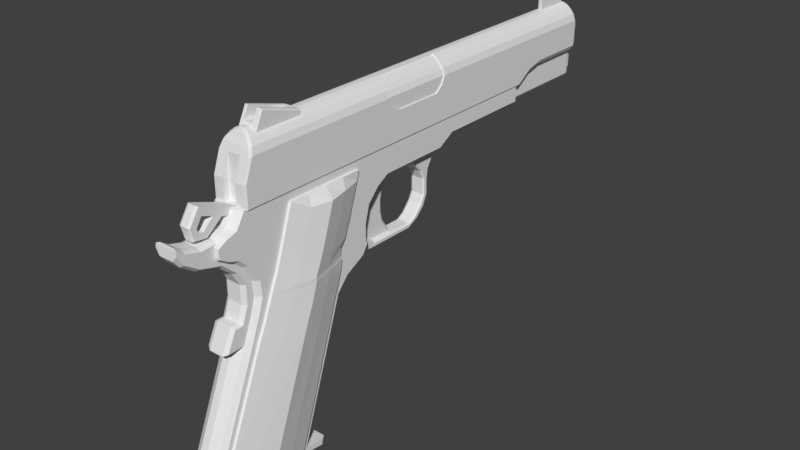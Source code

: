 # Source: 1911-done.blend  (saved by Blender 3.3.6; exported with 4.5.12 LTS)
import bpy
from mathutils import Matrix  # noqa: F401  (used for matrix-valued properties, if any)

bpy.ops.wm.read_factory_settings(use_empty=True)
scene = bpy.context.scene
scene.name = 'Scene'

# ---- collections
col_collection_1 = bpy.data.collections.new('Collection 1'); scene.collection.children.link(col_collection_1)

# ---- materials (node trees are filled in below, after node groups)
mat_material = bpy.data.materials.new('Material')
mat_material.alpha_threshold = 0.0
mat_material.use_transparent_shadow = False
mat_material.roughness = 0.5
mat_material.line_color = (0.0, 0.0, 0.0, 1.0)

# ---- material node trees

# ---- world
world_world = bpy.data.worlds.new('World'); scene.world = world_world
world_world.color = (0.05088, 0.05088, 0.05088)
world_world.use_sun_shadow = False
world_world.sun_shadow_jitter_overblur = 0.0
world_world.cycles.sampling_method = 'MANUAL'

# ---- meshes
me_cylinder_001 = bpy.data.meshes.new('Cylinder.001')
me_cylinder_001.from_pydata([(-5.898e-09, -2.79, 1.162), (-5.898e-09, -2.83, 1.162), (0.03882, -2.79, 1.156), (0.03882, -2.83, 1.156), (0.075, -2.79, 1.141), (0.075, -2.83, 1.141), (0.1061, -2.79, 1.118), (0.1061, -2.83, 1.118), (0.1299, -2.79, 1.087), (0.1299, -2.83, 1.087), (0.1449, -2.79, 1.05), (0.1449, -2.83, 1.05), (0.15, -2.79, 1.012), (0.15, -2.83, 1.012), (0.1449, -2.79, 0.9727), (0.1449, -2.83, 0.9727), (0.1299, -2.79, 0.9365), (0.1299, -2.83, 0.9365), (0.1061, -2.79, 0.9054), (0.1061, -2.83, 0.9054), (0.075, -2.79, 0.8816), (0.075, -2.83, 0.8816), (0.03882, -2.79, 0.8666), (0.03882, -2.83, 0.8666), (5.251e-08, -2.79, 0.8615), (5.251e-08, -2.83, 0.8615), (-0.03882, -2.79, 0.8666), (-0.03882, -2.83, 0.8666), (-0.075, -2.79, 0.8816), (-0.075, -2.83, 0.8816), (-0.1061, -2.79, 0.9054), (-0.1061, -2.83, 0.9054), (-0.1299, -2.79, 0.9365), (-0.1299, -2.83, 0.9365), (-0.1449, -2.79, 0.9727), (-0.1449, -2.83, 0.9727), (-0.15, -2.79, 1.012), (-0.15, -2.83, 1.012), (-0.1449, -2.79, 1.05), (-0.1449, -2.83, 1.05), (-0.1299, -2.79, 1.087), (-0.1299, -2.83, 1.087), (-0.1061, -2.79, 1.118), (-0.1061, -2.83, 1.118), (-0.075, -2.79, 1.141), (-0.075, -2.83, 1.141), (-0.03882, -2.79, 1.156), (-0.03882, -2.83, 1.156), (-6.544e-09, -2.79, 1.143), (0.03393, -2.79, 1.138), (0.06555, -2.79, 1.125), (0.0927, -2.79, 1.104), (0.1135, -2.79, 1.077), (0.1266, -2.79, 1.045), (0.1311, -2.79, 1.012), (0.1266, -2.79, 0.9776), (0.1135, -2.79, 0.946), (0.0927, -2.79, 0.9188), (0.06555, -2.79, 0.898), (0.03393, -2.79, 0.8849), (4.451e-08, -2.79, 0.8804), (-0.03393, -2.79, 0.8849), (-0.06555, -2.79, 0.898), (-0.0927, -2.79, 0.9188), (-0.1135, -2.79, 0.946), (-0.1266, -2.79, 0.9776), (-0.1311, -2.79, 1.012), (-0.1266, -2.79, 1.045), (-0.1135, -2.79, 1.077), (-0.0927, -2.79, 1.104), (-0.06555, -2.79, 1.125), (-0.03393, -2.79, 1.138), (-6.544e-09, -2.76, 1.143), (0.03393, -2.76, 1.138), (0.06555, -2.76, 1.125), (0.0927, -2.76, 1.104), (0.1135, -2.76, 1.077), (0.1266, -2.76, 1.045), (0.1311, -2.76, 1.012), (0.1266, -2.76, 0.9776), (0.1135, -2.76, 0.946), (0.0927, -2.76, 0.9188), (0.06555, -2.76, 0.898), (0.03393, -2.76, 0.8849), (4.451e-08, -2.76, 0.8804), (-0.03393, -2.76, 0.8849), (-0.06555, -2.76, 0.898), (-0.0927, -2.76, 0.9188), (-0.1135, -2.76, 0.946), (-0.1266, -2.76, 0.9776), (-0.1311, -2.76, 1.012), (-0.1266, -2.76, 1.045), (-0.1135, -2.76, 1.077), (-0.0927, -2.76, 1.104), (-0.06555, -2.76, 1.125), (-0.03393, -2.76, 1.138), (-5.014e-09, -2.76, 1.16), (0.03834, -2.76, 1.155), (0.07407, -2.76, 1.14), (0.1047, -2.76, 1.116), (0.1283, -2.76, 1.086), (0.1431, -2.76, 1.05), (0.1481, -2.76, 1.012), (0.1431, -2.76, 0.9732), (0.1283, -2.76, 0.9374), (0.1047, -2.76, 0.9068), (0.07407, -2.76, 0.8832), (0.03834, -2.76, 0.8684), (5.267e-08, -2.76, 0.8634), (-0.03834, -2.76, 0.8684), (-0.07407, -2.76, 0.8832), (-0.1047, -2.76, 0.9068), (-0.1283, -2.76, 0.9374), (-0.1431, -2.76, 0.9732), (-0.1481, -2.76, 1.012), (-0.1431, -2.76, 1.05), (-0.1283, -2.76, 1.086), (-0.1047, -2.76, 1.116), (-0.07407, -2.76, 1.14), (-0.03834, -2.76, 1.155), (-5.014e-09, -1.87, 1.16), (0.03834, -1.87, 1.155), (0.07407, -1.87, 1.14), (0.1047, -1.87, 1.116), (0.1283, -1.87, 1.086), (0.1431, -1.87, 1.05), (0.1481, -1.87, 1.012), (0.1431, -1.87, 0.9732), (0.1283, -1.87, 0.9374), (0.1047, -1.87, 0.9068), (0.07407, -1.87, 0.8832), (0.03834, -1.87, 0.8684), (5.267e-08, -1.87, 0.8634), (-0.03834, -1.87, 0.8684), (-0.07407, -1.87, 0.8832), (-0.1047, -1.87, 0.9068), (-0.1283, -1.87, 0.9374), (-0.1431, -1.87, 0.9732), (-0.1481, -1.87, 1.012), (-0.1431, -1.87, 1.05), (-0.1283, -1.87, 1.086), (-0.1047, -1.87, 1.116), (-0.07407, -1.87, 1.14), (-0.03834, -1.87, 1.155), (-6.249e-09, -1.84, 1.146), (0.03486, -1.84, 1.142), (0.06735, -1.84, 1.128), (0.09524, -1.84, 1.107), (0.1167, -1.84, 1.079), (0.1301, -1.84, 1.046), (0.1347, -1.84, 1.012), (0.1301, -1.84, 0.9766), (0.1167, -1.84, 0.9442), (0.09524, -1.84, 0.9163), (0.06735, -1.84, 0.8949), (0.03486, -1.84, 0.8814), (4.62e-08, -1.84, 0.8768), (-0.03486, -1.84, 0.8814), (-0.06735, -1.84, 0.8949), (-0.09524, -1.84, 0.9163), (-0.1167, -1.84, 0.9442), (-0.1301, -1.84, 0.9766), (-0.1347, -1.84, 1.012), (-0.1301, -1.84, 1.046), (-0.1167, -1.84, 1.079), (-0.09525, -1.84, 1.107), (-0.06735, -1.84, 1.128), (-0.03486, -1.84, 1.142), (-6.249e-09, -1.66, 1.146), (0.03486, -1.66, 1.142), (0.06735, -1.66, 1.128), (0.09524, -1.66, 1.107), (0.1167, -1.66, 1.079), (0.1301, -1.66, 1.046), (0.1347, -1.66, 1.012), (0.1301, -1.66, 0.9766), (0.1167, -1.66, 0.9442), (0.09524, -1.66, 0.9163), (0.06735, -1.66, 0.8949), (0.03486, -1.66, 0.8814), (4.62e-08, -1.66, 0.8768), (-0.03486, -1.66, 0.8814), (-0.06735, -1.66, 0.8949), (-0.09524, -1.66, 0.9163), (-0.1167, -1.66, 0.9442), (-0.1301, -1.66, 0.9766), (-0.1347, -1.66, 1.012), (-0.1301, -1.66, 1.046), (-0.1167, -1.66, 1.079), (-0.09525, -1.66, 1.107), (-0.06735, -1.66, 1.128), (-0.03486, -1.66, 1.142), (-7.756e-09, -1.63, 1.13), (0.03077, -1.63, 1.126), (0.05945, -1.63, 1.114), (0.08407, -1.63, 1.096), (0.103, -1.63, 1.071), (0.1148, -1.63, 1.042), (0.1189, -1.63, 1.012), (0.1148, -1.63, 0.9807), (0.103, -1.63, 0.9521), (0.08407, -1.63, 0.9274), (0.05945, -1.63, 0.9085), (0.03077, -1.63, 0.8967), (3.854e-08, -1.63, 0.8926), (-0.03077, -1.63, 0.8967), (-0.05945, -1.63, 0.9085), (-0.08407, -1.63, 0.9274), (-0.103, -1.63, 0.9521), (-0.1148, -1.63, 0.9807), (-0.1189, -1.63, 1.012), (-0.1148, -1.63, 1.042), (-0.103, -1.63, 1.071), (-0.08407, -1.63, 1.096), (-0.05945, -1.63, 1.114), (-0.03077, -1.63, 1.126), (-9.271e-09, -1.6, 1.106), (0.02445, -1.6, 1.103), (0.04724, -1.6, 1.093), (0.0668, -1.6, 1.078), (0.08182, -1.6, 1.059), (0.09126, -1.6, 1.036), (0.09448, -1.6, 1.012), (0.09126, -1.6, 0.987), (0.08182, -1.6, 0.9643), (0.0668, -1.6, 0.9447), (0.04724, -1.6, 0.9297), (0.02445, -1.6, 0.9202), (2.752e-08, -1.6, 0.917), (-0.02445, -1.6, 0.9202), (-0.04724, -1.6, 0.9297), (-0.0668, -1.6, 0.9447), (-0.08182, -1.6, 0.9643), (-0.09126, -1.6, 0.987), (-0.09448, -1.6, 1.012), (-0.09126, -1.6, 1.036), (-0.08182, -1.6, 1.059), (-0.0668, -1.6, 1.078), (-0.04724, -1.6, 1.093), (-0.02445, -1.6, 1.103), (-1.14e-08, -1.56, 1.057), (0.01168, -1.56, 1.055), (0.02256, -1.56, 1.051), (0.03191, -1.56, 1.043), (0.03908, -1.56, 1.034), (0.04359, -1.56, 1.023), (0.04513, -1.56, 1.012), (0.04359, -1.56, 0.9998), (0.03908, -1.56, 0.9889), (0.03191, -1.56, 0.9796), (0.02256, -1.56, 0.9724), (0.01168, -1.56, 0.9679), (6.173e-09, -1.56, 0.9664), (-0.01168, -1.56, 0.9679), (-0.02256, -1.56, 0.9724), (-0.03191, -1.56, 0.9796), (-0.03908, -1.56, 0.9889), (-0.04359, -1.56, 0.9998), (-0.04513, -1.56, 1.012), (-0.04359, -1.56, 1.023), (-0.03908, -1.56, 1.034), (-0.03191, -1.56, 1.043), (-0.02256, -1.56, 1.051), (-0.01168, -1.56, 1.055)], [], [(0, 1, 3, 2), (2, 3, 5, 4), (4, 5, 7, 6), (6, 7, 9, 8), (8, 9, 11, 10), (10, 11, 13, 12), (12, 13, 15, 14), (14, 15, 17, 16), (16, 17, 19, 18), (18, 19, 21, 20), (20, 21, 23, 22), (22, 23, 25, 24), (24, 25, 27, 26), (26, 27, 29, 28), (28, 29, 31, 30), (30, 31, 33, 32), (32, 33, 35, 34), (34, 35, 37, 36), (36, 37, 39, 38), (38, 39, 41, 40), (40, 41, 43, 42), (42, 43, 45, 44), (3, 1, 47, 45, 43, 41, 39, 37, 35, 33, 31, 29, 27, 25, 23, 21, 19, 17, 15, 13, 11, 9, 7, 5), (44, 45, 47, 46), (46, 47, 1, 0), (6, 8, 52, 51), (60, 61, 85, 84), (16, 18, 57, 56), (26, 28, 62, 61), (36, 38, 67, 66), (46, 0, 48, 71), (2, 4, 50, 49), (12, 14, 55, 54), (22, 24, 60, 59), (32, 34, 65, 64), (42, 44, 70, 69), (8, 10, 53, 52), (18, 20, 58, 57), (28, 30, 63, 62), (38, 40, 68, 67), (4, 6, 51, 50), (14, 16, 56, 55), (0, 2, 49, 48), (24, 26, 61, 60), (34, 36, 66, 65), (44, 46, 71, 70), (10, 12, 54, 53), (20, 22, 59, 58), (30, 32, 64, 63), (40, 42, 69, 68), (73, 74, 98, 97), (53, 54, 78, 77), (68, 69, 93, 92), (61, 62, 86, 85), (54, 55, 79, 78), (69, 70, 94, 93), (62, 63, 87, 86), (55, 56, 80, 79), (70, 71, 95, 94), (48, 49, 73, 72), (63, 64, 88, 87), (56, 57, 81, 80), (71, 48, 72, 95), (49, 50, 74, 73), (64, 65, 89, 88), (57, 58, 82, 81), (50, 51, 75, 74), (65, 66, 90, 89), (58, 59, 83, 82), (51, 52, 76, 75), (66, 67, 91, 90), (59, 60, 84, 83), (52, 53, 77, 76), (67, 68, 92, 91), (101, 102, 126, 125), (88, 89, 113, 112), (81, 82, 106, 105), (74, 75, 99, 98), (89, 90, 114, 113), (82, 83, 107, 106), (75, 76, 100, 99), (90, 91, 115, 114), (83, 84, 108, 107), (76, 77, 101, 100), (91, 92, 116, 115), (84, 85, 109, 108), (77, 78, 102, 101), (92, 93, 117, 116), (85, 86, 110, 109), (78, 79, 103, 102), (93, 94, 118, 117), (86, 87, 111, 110), (79, 80, 104, 103), (94, 95, 119, 118), (72, 73, 97, 96), (87, 88, 112, 111), (80, 81, 105, 104), (95, 72, 96, 119), (136, 137, 161, 160), (116, 117, 141, 140), (109, 110, 134, 133), (102, 103, 127, 126), (117, 118, 142, 141), (110, 111, 135, 134), (103, 104, 128, 127), (118, 119, 143, 142), (96, 97, 121, 120), (111, 112, 136, 135), (104, 105, 129, 128), (119, 96, 120, 143), (97, 98, 122, 121), (112, 113, 137, 136), (105, 106, 130, 129), (98, 99, 123, 122), (113, 114, 138, 137), (106, 107, 131, 130), (99, 100, 124, 123), (114, 115, 139, 138), (107, 108, 132, 131), (100, 101, 125, 124), (115, 116, 140, 139), (108, 109, 133, 132), (149, 150, 174, 173), (129, 130, 154, 153), (122, 123, 147, 146), (137, 138, 162, 161), (130, 131, 155, 154), (123, 124, 148, 147), (138, 139, 163, 162), (131, 132, 156, 155), (124, 125, 149, 148), (139, 140, 164, 163), (132, 133, 157, 156), (125, 126, 150, 149), (140, 141, 165, 164), (133, 134, 158, 157), (126, 127, 151, 150), (141, 142, 166, 165), (134, 135, 159, 158), (127, 128, 152, 151), (142, 143, 167, 166), (120, 121, 145, 144), (135, 136, 160, 159), (128, 129, 153, 152), (143, 120, 144, 167), (121, 122, 146, 145), (177, 178, 202, 201), (164, 165, 189, 188), (157, 158, 182, 181), (150, 151, 175, 174), (165, 166, 190, 189), (158, 159, 183, 182), (151, 152, 176, 175), (166, 167, 191, 190), (144, 145, 169, 168), (159, 160, 184, 183), (152, 153, 177, 176), (167, 144, 168, 191), (145, 146, 170, 169), (160, 161, 185, 184), (153, 154, 178, 177), (146, 147, 171, 170), (161, 162, 186, 185), (154, 155, 179, 178), (147, 148, 172, 171), (162, 163, 187, 186), (155, 156, 180, 179), (148, 149, 173, 172), (163, 164, 188, 187), (156, 157, 181, 180), (212, 213, 237, 236), (170, 171, 195, 194), (185, 186, 210, 209), (178, 179, 203, 202), (171, 172, 196, 195), (186, 187, 211, 210), (179, 180, 204, 203), (172, 173, 197, 196), (187, 188, 212, 211), (180, 181, 205, 204), (173, 174, 198, 197), (188, 189, 213, 212), (181, 182, 206, 205), (174, 175, 199, 198), (189, 190, 214, 213), (182, 183, 207, 206), (175, 176, 200, 199), (190, 191, 215, 214), (168, 169, 193, 192), (183, 184, 208, 207), (176, 177, 201, 200), (191, 168, 192, 215), (169, 170, 194, 193), (184, 185, 209, 208), (225, 226, 250, 249), (205, 206, 230, 229), (198, 199, 223, 222), (213, 214, 238, 237), (206, 207, 231, 230), (199, 200, 224, 223), (214, 215, 239, 238), (192, 193, 217, 216), (207, 208, 232, 231), (200, 201, 225, 224), (215, 192, 216, 239), (193, 194, 218, 217), (208, 209, 233, 232), (201, 202, 226, 225), (194, 195, 219, 218), (209, 210, 234, 233), (202, 203, 227, 226), (195, 196, 220, 219), (210, 211, 235, 234), (203, 204, 228, 227), (196, 197, 221, 220), (211, 212, 236, 235), (204, 205, 229, 228), (197, 198, 222, 221), (240, 241, 242, 243, 244, 245, 246, 247, 248, 249, 250, 251, 252, 253, 254, 255, 256, 257, 258, 259, 260, 261, 262, 263), (218, 219, 243, 242), (233, 234, 258, 257), (226, 227, 251, 250), (219, 220, 244, 243), (234, 235, 259, 258), (227, 228, 252, 251), (220, 221, 245, 244), (235, 236, 260, 259), (228, 229, 253, 252), (221, 222, 246, 245), (236, 237, 261, 260), (229, 230, 254, 253), (222, 223, 247, 246), (237, 238, 262, 261), (230, 231, 255, 254), (223, 224, 248, 247), (238, 239, 263, 262), (216, 217, 241, 240), (231, 232, 256, 255), (224, 225, 249, 248), (239, 216, 240, 263), (217, 218, 242, 241), (232, 233, 257, 256)])
me_cylinder_001.use_remesh_preserve_volume = False
me_cylinder_001.use_remesh_preserve_attributes = False
me_cylinder_001.use_mirror_vertex_groups = False
me_cylinder_001.update()
me_cube_007 = bpy.data.meshes.new('Cube.007')
me_cube_007.from_pydata([(-0.27, -4.3, -2.755), (-0.27, -4.3, -2.655), (-0.27, -2.307, -3.04), (-0.27, -2.293, -2.941), (0.27, -4.3, -2.755), (0.27, -4.3, -2.655), (0.27, -2.307, -3.04), (0.27, -2.293, -2.941), (-0.2498, -2.251, -2.947), (-0.2498, -2.264, -3.046), (0.2498, -2.264, -3.046), (0.2498, -2.251, -2.947), (-0.2038, -2.197, -2.955), (-0.2038, -2.211, -3.054), (0.2038, -2.211, -3.054), (0.2038, -2.197, -2.955), (-0.2, -4.256, -2.694), (-0.2, -4.117, -2.294), (-0.2, -2.808, -2.894), (-0.2, -2.669, -2.494), (0.2, -4.256, -2.694), (0.2, -4.117, -2.294), (0.2, -2.808, -2.894), (0.2, -2.669, -2.494), (-0.2, -2.878, 1.041), (-0.2, -1.43, 1.042), (0.2, -2.878, 1.041), (0.2, -1.43, 1.042), (-0.1648, -2.838, 1.041), (-0.1648, -1.47, 1.042), (0.1648, -1.47, 1.042), (0.1648, -2.838, 1.041), (-0.1648, -3.006, 0.5801), (-0.1648, -1.638, 0.5805), (0.1648, -1.638, 0.5805), (0.1648, -3.006, 0.5801), (-0.2, -3.214, -2.838), (-0.2, -3.075, -2.438), (0.2, -3.214, -2.838), (0.2, -3.075, -2.438), (-0.2, -1.836, 1.042), (0.2, -1.836, 1.042), (-0.1648, -1.854, 1.042), (0.1648, -1.854, 1.042), (-0.1648, -2.022, 0.5804), (0.1648, -2.022, 0.5804), (0.1298, -1.836, 1.142), (0.1298, -2.878, 1.141), (0.1069, -1.854, 1.132), (0.1069, -2.838, 1.131), (-0.1069, -2.838, 1.131), (-0.1298, -2.878, 1.141), (-0.1298, -1.836, 1.142), (-0.1069, -1.854, 1.132), (0.05182, -1.836, 1.193), (0.05215, -2.878, 1.193), (0.05182, -1.854, 1.173), (0.05215, -2.838, 1.173), (-0.05215, -2.838, 1.173), (-0.05215, -2.878, 1.193), (-0.05182, -1.836, 1.193), (-0.05182, -1.854, 1.173)], [], [(0, 1, 3, 2), (2, 3, 8, 9), (6, 7, 5, 4), (4, 5, 1, 0), (2, 6, 4, 0), (7, 3, 1, 5), (8, 11, 15, 12), (7, 6, 10, 11), (6, 2, 9, 10), (3, 7, 11, 8), (13, 12, 15, 14), (9, 8, 12, 13), (11, 10, 14, 15), (10, 9, 13, 14), (36, 37, 19, 18), (18, 19, 23, 22), (38, 39, 21, 20), (20, 21, 17, 16), (39, 23, 27, 41), (24, 26, 31, 28), (37, 17, 24, 40), (17, 21, 26, 24), (23, 19, 25, 27), (43, 30, 34, 45), (27, 25, 29, 30), (41, 27, 30, 43), (31, 26, 47, 49), (45, 44, 32, 35), (42, 28, 32, 44), (28, 31, 35, 32), (30, 29, 33, 34), (29, 42, 44, 33), (34, 33, 44, 45), (25, 40, 42, 29), (42, 40, 52, 53), (31, 43, 45, 35), (19, 37, 40, 25), (21, 39, 41, 26), (22, 23, 39, 38), (16, 17, 37, 36), (50, 53, 61, 58), (46, 48, 56, 54), (43, 31, 49, 48), (28, 42, 53, 50), (40, 24, 51, 52), (41, 43, 48, 46), (26, 41, 46, 47), (24, 28, 50, 51), (60, 59, 58, 61), (55, 54, 56, 57), (51, 50, 58, 59), (48, 49, 57, 56), (53, 52, 60, 61), (52, 51, 59, 60), (49, 47, 55, 57), (47, 46, 54, 55)])
me_cube_007.use_remesh_preserve_volume = False
me_cube_007.use_remesh_preserve_attributes = False
me_cube_007.use_mirror_vertex_groups = False
me_cube_007.update()
me_cube_004 = bpy.data.meshes.new('Cube.004')
me_cube_004.from_pydata([(-0.1, -0.07317, 0.004071), (-0.1, -0.3028, 0.08766), (-0.1, -0.03025, 0.122), (-0.1, -0.2375, 0.1974), (0.1, -0.07317, 0.004071), (0.1, -0.3028, 0.08766), (0.1, -0.03025, 0.122), (0.1, -0.2375, 0.1974), (-0.1, -0.4452, 0.1395), (-0.1, -0.3746, 0.2473), (0.1, -0.3746, 0.2473), (0.1, -0.4452, 0.1395), (-0.1, -0.6384, 0.2098), (-0.1, -0.5397, 0.3074), (0.1, -0.5397, 0.3074), (0.1, -0.6384, 0.2098), (-0.1, -0.7432, 0.2479), (-0.1, -0.6746, 0.3565), (0.1, -0.6746, 0.3565), (0.1, -0.7432, 0.2479), (-0.1, -0.576, -0.1287), (0.1, -0.576, -0.1287), (-0.1, -0.6228, -0.02341), (0.1, -0.6228, -0.02341), (-0.1, -0.7338, 0.06117), (0.1, -0.7338, 0.06117), (-0.1, -0.8386, 0.09931), (0.1, -0.8386, 0.09931), (-0.1, -0.71, -0.01994), (0.1, -0.71, -0.01994), (-0.1, -0.7827, -0.1011), (0.1, -0.7827, -0.1011), (-0.05915, -0.08048, -0.016), (-0.05915, -0.2993, 0.06366), (0.05915, -0.2993, 0.06366), (0.05915, -0.08048, -0.016), (-0.05915, -0.7633, 0.2553), (-0.05915, -0.6946, 0.3638), (0.05915, -0.6946, 0.3638), (0.05915, -0.7633, 0.2553), (0.05915, -0.5725, -0.1527), (-0.05915, -0.5725, -0.1527), (0.05915, -0.8587, 0.1066), (-0.05915, -0.8587, 0.1066), (0.05915, -0.7977, -0.1184), (-0.05915, -0.7977, -0.1184)], [], [(0, 1, 3, 2), (2, 3, 7, 6), (6, 7, 5, 4), (3, 1, 8, 9), (8, 11, 15, 12), (11, 8, 22, 23), (7, 3, 9, 10), (5, 7, 10, 11), (15, 14, 18, 19), (10, 9, 13, 14), (11, 10, 14, 15), (9, 8, 12, 13), (4, 5, 34, 35), (13, 12, 16, 17), (15, 19, 27, 25), (14, 13, 17, 18), (1, 0, 32, 33), (5, 11, 23, 21), (8, 1, 20, 22), (25, 27, 31, 29), (21, 31, 44, 40), (12, 15, 25, 24), (16, 12, 24, 26), (23, 29, 31, 21), (24, 25, 29, 28), (26, 24, 28, 30), (19, 18, 38, 39), (26, 30, 45, 43), (20, 30, 28, 22), (22, 28, 29, 23), (35, 34, 33, 32), (38, 37, 36, 39), (33, 34, 40, 41), (39, 36, 43, 42), (42, 43, 45, 44), (41, 40, 44, 45), (30, 20, 41, 45), (27, 19, 39, 42), (31, 27, 42, 44), (5, 21, 40, 34), (16, 26, 43, 36), (17, 16, 36, 37), (20, 1, 33, 41), (18, 17, 37, 38)])
me_cube_004.use_remesh_preserve_volume = False
me_cube_004.use_remesh_preserve_attributes = False
me_cube_004.use_mirror_vertex_groups = False
me_cube_004.update()
me_cylinder = bpy.data.meshes.new('Cylinder')
me_cylinder.from_pydata([(-8.879e-09, 0.38, 1.88), (-8.879e-09, 4.52, 1.88), (0.05694, 0.38, 1.887), (0.05694, 4.52, 1.887), (0.11, 0.38, 1.909), (0.11, 4.52, 1.909), (0.1556, 0.38, 1.944), (0.1556, 4.52, 1.944), (0.1905, 0.38, 1.99), (0.1905, 4.52, 1.99), (0.2125, 0.38, 2.043), (0.2125, 4.52, 2.043), (0.22, 0.38, 2.1), (0.22, 4.52, 2.1), (0.2125, 0.38, 2.157), (0.2125, 4.52, 2.157), (0.1905, 0.38, 2.21), (0.1905, 4.52, 2.21), (0.1556, 0.38, 2.256), (0.1556, 4.52, 2.256), (0.11, 0.38, 2.291), (0.11, 4.52, 2.291), (0.05694, 0.38, 2.313), (0.05694, 4.52, 2.313), (7.679e-08, 0.38, 2.32), (7.679e-08, 4.52, 2.32), (-0.05694, 0.38, 2.313), (-0.05694, 4.52, 2.313), (-0.11, 0.38, 2.291), (-0.11, 4.52, 2.291), (-0.1556, 0.38, 2.256), (-0.1556, 4.52, 2.256), (-0.1905, 0.38, 2.21), (-0.1905, 4.52, 2.21), (-0.2125, 0.38, 2.157), (-0.2125, 4.52, 2.157), (-0.22, 0.38, 2.1), (-0.22, 4.52, 2.1), (-0.2125, 0.38, 2.043), (-0.2125, 4.52, 2.043), (-0.1905, 0.38, 1.99), (-0.1905, 4.52, 1.99), (-0.1556, 0.38, 1.944), (-0.1556, 4.52, 1.944), (-0.11, 0.38, 1.909), (-0.11, 4.52, 1.909), (-0.05694, 0.38, 1.887), (-0.05694, 4.52, 1.887), (0.04273, 4.52, 1.941), (-7.36e-09, 4.52, 1.935), (0.08255, 4.52, 1.957), (0.1167, 4.52, 1.983), (0.143, 4.52, 2.017), (0.1595, 4.52, 2.057), (0.1651, 4.52, 2.1), (0.1595, 4.52, 2.143), (0.143, 4.52, 2.183), (0.1167, 4.52, 2.217), (0.08255, 4.52, 2.243), (0.04273, 4.52, 2.259), (5.693e-08, 4.52, 2.265), (-0.04273, 4.52, 2.259), (-0.08255, 4.52, 2.243), (-0.1167, 4.52, 2.217), (-0.143, 4.52, 2.183), (-0.1595, 4.52, 2.143), (-0.1651, 4.52, 2.1), (-0.1595, 4.52, 2.057), (-0.143, 4.52, 2.017), (-0.1167, 4.52, 1.983), (-0.08255, 4.52, 1.957), (-0.04273, 4.52, 1.941), (0.04273, 4.478, 1.941), (-7.36e-09, 4.478, 1.935), (0.08255, 4.478, 1.957), (0.1167, 4.478, 1.983), (0.143, 4.478, 2.017), (0.1595, 4.478, 2.057), (0.1651, 4.478, 2.1), (0.1595, 4.478, 2.143), (0.143, 4.478, 2.183), (0.1167, 4.478, 2.217), (0.08255, 4.478, 2.243), (0.04273, 4.478, 2.259), (5.693e-08, 4.478, 2.265), (-0.04273, 4.478, 2.259), (-0.08255, 4.478, 2.243), (-0.1167, 4.478, 2.217), (-0.143, 4.478, 2.183), (-0.1595, 4.478, 2.143), (-0.1651, 4.478, 2.1), (-0.1595, 4.478, 2.057), (-0.143, 4.478, 2.017), (-0.1167, 4.478, 1.983), (-0.08255, 4.478, 1.957), (-0.04273, 4.478, 1.941)], [], [(0, 1, 3, 2), (2, 3, 5, 4), (4, 5, 7, 6), (6, 7, 9, 8), (8, 9, 11, 10), (10, 11, 13, 12), (12, 13, 15, 14), (14, 15, 17, 16), (16, 17, 19, 18), (18, 19, 21, 20), (20, 21, 23, 22), (22, 23, 25, 24), (24, 25, 27, 26), (26, 27, 29, 28), (28, 29, 31, 30), (30, 31, 33, 32), (32, 33, 35, 34), (34, 35, 37, 36), (36, 37, 39, 38), (38, 39, 41, 40), (40, 41, 43, 42), (42, 43, 45, 44), (31, 29, 62, 63), (44, 45, 47, 46), (46, 47, 1, 0), (0, 2, 4, 6, 8, 10, 12, 14, 16, 18, 20, 22, 24, 26, 28, 30, 32, 34, 36, 38, 40, 42, 44, 46), (58, 57, 81, 82), (41, 39, 67, 68), (7, 5, 50, 51), (17, 15, 55, 56), (3, 1, 49, 48), (27, 25, 60, 61), (37, 35, 65, 66), (47, 45, 70, 71), (13, 11, 53, 54), (23, 21, 58, 59), (33, 31, 63, 64), (43, 41, 68, 69), (9, 7, 51, 52), (19, 17, 56, 57), (29, 27, 61, 62), (39, 37, 66, 67), (1, 47, 71, 49), (5, 3, 48, 50), (15, 13, 54, 55), (25, 23, 59, 60), (35, 33, 64, 65), (45, 43, 69, 70), (11, 9, 52, 53), (21, 19, 57, 58), (72, 73, 95, 94, 93, 92, 91, 90, 89, 88, 87, 86, 85, 84, 83, 82, 81, 80, 79, 78, 77, 76, 75, 74), (51, 50, 74, 75), (66, 65, 89, 90), (59, 58, 82, 83), (52, 51, 75, 76), (67, 66, 90, 91), (60, 59, 83, 84), (53, 52, 76, 77), (68, 67, 91, 92), (61, 60, 84, 85), (54, 53, 77, 78), (69, 68, 92, 93), (62, 61, 85, 86), (55, 54, 78, 79), (70, 69, 93, 94), (63, 62, 86, 87), (56, 55, 79, 80), (71, 70, 94, 95), (48, 49, 73, 72), (64, 63, 87, 88), (57, 56, 80, 81), (49, 71, 95, 73), (50, 48, 72, 74), (65, 64, 88, 89)])
me_cylinder.use_remesh_preserve_volume = False
me_cylinder.use_remesh_preserve_attributes = False
me_cylinder.use_mirror_vertex_groups = False
me_cylinder.update()
me_cube_003 = bpy.data.meshes.new('Cube.003')
me_cube_003.from_pydata([(0.28, 0.4338, 2.242), (0.28, 0.6338, 2.242), (0.28, -0.4315, 2.242), (0.28, -0.6959, 2.242), (0.2408, 0.6338, 2.332), (0.2408, 0.4338, 2.332), (0.2408, -0.4315, 2.332), (0.2408, -0.6959, 2.332), (0.1825, -0.6959, 2.414), (0.1128, -0.6959, 2.483), (0.1825, 0.4338, 2.414), (0.1825, 0.6338, 2.414), (0.1825, -0.4315, 2.414), (0.1128, 0.4338, 2.483), (0.1128, 0.6338, 2.483), (0.04243, -0.4315, 2.513), (0.1128, -0.4315, 2.483), (0.04243, 0.4338, 2.513), (0.04243, 0.6338, 2.513), (0.04243, -0.6959, 2.513), (0.28, 0.5586, 2.1), (0.28, 0.4338, 1.999), (0.28, -0.4315, 1.999), (0.28, -0.6206, 2.1)], [], [(3, 2, 6, 7), (20, 1, 0, 21), (21, 0, 2, 22), (22, 2, 3, 23), (6, 5, 10, 12), (0, 1, 4, 5), (2, 0, 5, 6), (12, 10, 13, 16), (7, 6, 12, 8), (5, 4, 11, 10), (9, 16, 15, 19), (16, 13, 17, 15), (8, 12, 16, 9), (10, 11, 14, 13), (13, 14, 18, 17)])
me_cube_003.use_remesh_preserve_volume = False
me_cube_003.use_remesh_preserve_attributes = False
me_cube_003.use_mirror_vertex_groups = False
me_cube_003.update()
me_cube_002 = bpy.data.meshes.new('Cube.002')
me_cube_002.from_pydata([(-0.3, 0.6338, 1.517), (-0.3, 0.6338, 2.242), (-0.3, 2.7, 1.517), (-0.3, 2.7, 2.242), (0.3, 0.6338, 1.517), (0.3, 0.6338, 2.242), (0.3, 2.7, 1.517), (0.3, 2.7, 2.242), (-0.3, 0.4338, 1.517), (-0.3, 0.4338, 2.242), (0.3, 0.4338, 1.517), (-0.3, -0.4315, 1.517), (-0.3, -0.4315, 2.242), (0.3, -0.4315, 1.517), (-0.3, -0.6959, 1.517), (-0.3, -0.6959, 2.242), (0.3, -0.6959, 1.517), (0.3, -0.6959, 2.242), (-0.3, -3.523, 1.517), (-0.3, -3.393, 2.242), (0.3, -3.523, 1.517), (0.3, -3.393, 2.242), (-0.3, 3.003, 1.714), (-0.3, 3.003, 2.242), (0.3, 3.003, 1.714), (0.3, 3.003, 2.242), (-0.3, 3.33, 1.791), (-0.3, 3.33, 2.242), (0.3, 3.33, 1.791), (0.3, 3.33, 2.242), (-0.3, 4.358, 1.791), (-0.3, 4.358, 2.242), (0.3, 4.358, 1.791), (0.3, 4.358, 2.242), (-0.2629, 0.6338, 2.352), (-0.2629, 2.7, 2.352), (0.262, 0.6338, 2.352), (0.262, 2.7, 2.352), (-0.2629, 0.4338, 2.352), (-0.2629, -0.4315, 2.352), (-0.2629, -0.6959, 2.352), (0.262, -0.6959, 2.352), (-0.2629, -3.353, 2.352), (0.262, -3.353, 2.352), (-0.2629, 3.003, 2.352), (0.262, 3.003, 2.352), (-0.2629, 3.33, 2.352), (0.262, 3.33, 2.352), (-0.2629, 4.358, 2.352), (0.262, 4.358, 2.352), (-0.1953, 0.6338, 2.439), (-0.1953, 2.7, 2.439), (0.1933, 0.6338, 2.439), (0.1933, 2.7, 2.439), (-0.1953, 0.4338, 2.439), (-0.1953, -0.4315, 2.439), (-0.1953, -0.6959, 2.439), (0.1933, -0.6959, 2.439), (-0.1953, -3.306, 2.439), (0.1933, -3.306, 2.439), (-0.1953, 3.003, 2.439), (0.1933, 3.003, 2.439), (-0.1953, 3.33, 2.439), (0.1933, 3.33, 2.439), (-0.1953, 4.358, 2.439), (0.1933, 4.358, 2.439), (-0.1225, 0.6338, 2.501), (-0.1225, 2.7, 2.501), (0.1183, 0.6338, 2.501), (0.1183, 2.7, 2.501), (-0.1225, 0.4338, 2.501), (-0.1225, -0.4315, 2.501), (-0.1225, -0.6959, 2.501), (0.1183, -0.6959, 2.501), (-0.1225, -3.279, 2.501), (0.1183, -3.279, 2.501), (-0.1225, 3.003, 2.501), (0.1183, 3.003, 2.501), (-0.1225, 3.33, 2.501), (0.1183, 3.33, 2.501), (-0.1225, 4.358, 2.501), (0.1183, 4.358, 2.501), (-0.04663, 0.6338, 2.533), (-0.04663, 2.7, 2.533), (0.04243, 0.6338, 2.533), (0.04243, 2.7, 2.533), (-0.04663, 0.4338, 2.533), (0.04243, 0.4338, 2.533), (-0.04663, -0.4315, 2.533), (0.04243, -0.4315, 2.533), (-0.04663, -0.6959, 2.533), (0.04243, -0.6959, 2.533), (-0.04663, -3.259, 2.533), (0.04243, -3.259, 2.533), (-0.04663, 3.003, 2.533), (0.04243, 3.003, 2.533), (-0.04663, 3.33, 2.533), (0.04243, 3.33, 2.533), (-0.04663, 4.358, 2.533), (0.04243, 4.358, 2.533), (-0.2599, 0.6338, 1.517), (-0.2599, 2.7, 1.517), (0.2599, 0.6338, 1.517), (0.2599, 2.7, 1.517), (-0.2599, 3.003, 1.64), (0.2599, 3.003, 1.64), (-0.2599, 3.33, 1.717), (0.2599, 3.33, 1.717), (-0.2599, 4.358, 1.717), (0.2599, 4.358, 1.717), (-0.1912, 0.6338, 1.463), (-0.1912, 2.7, 1.463), (0.1912, 0.6338, 1.463), (0.1912, 2.7, 1.463), (-0.1912, 3.003, 1.554), (0.1912, 3.003, 1.554), (-0.1912, 3.33, 1.63), (0.1912, 3.33, 1.63), (-0.1912, 4.358, 1.63), (0.1912, 4.358, 1.63), (-0.1912, 0.6338, 1.253), (-0.1912, 2.7, 1.253), (0.1912, 0.6338, 1.253), (0.1912, 2.7, 1.253), (-0.1912, 3.003, 1.253), (0.1912, 3.003, 1.253), (-0.1912, 3.33, 1.253), (0.1912, 3.33, 1.253), (-0.1912, 4.358, 1.253), (0.1912, 4.358, 1.253), (-0.1531, 0.6338, 1.196), (-0.1531, 2.7, 1.196), (0.1531, 0.6338, 1.196), (0.1531, 2.7, 1.196), (-0.1531, 3.003, 1.196), (0.1531, 3.003, 1.196), (-0.1531, 3.33, 1.197), (0.1531, 3.33, 1.197), (-0.1531, 4.358, 1.197), (0.1531, 4.358, 1.197), (-0.06625, 0.6338, 1.136), (-0.06625, 2.7, 1.136), (0.06625, 0.6338, 1.136), (0.06625, 2.7, 1.136), (-0.06625, 3.003, 1.136), (0.06625, 3.003, 1.136), (-0.06625, 3.33, 1.136), (0.06625, 3.33, 1.136), (-0.06625, 4.358, 1.136), (0.06625, 4.358, 1.136), (-0.2771, 4.405, 1.795), (-0.2771, 4.405, 2.227), (0.2771, 4.405, 1.795), (0.2771, 4.405, 2.227), (-0.2428, 4.405, 2.333), (0.242, 4.405, 2.333), (-0.1805, 4.405, 2.416), (0.1785, 4.405, 2.416), (-0.1134, 4.405, 2.476), (0.1092, 4.405, 2.476), (-0.04323, 4.405, 2.507), (0.03903, 4.405, 2.507), (-0.2401, 4.405, 1.724), (0.2401, 4.405, 1.724), (-0.1766, 4.405, 1.641), (0.1766, 4.405, 1.641), (-0.1766, 4.405, 1.279), (0.1766, 4.405, 1.279), (-0.1414, 4.405, 1.225), (0.1414, 4.405, 1.225), (-0.0612, 4.405, 1.167), (0.0612, 4.405, 1.167), (-0.2475, 4.405, 1.805), (-0.2475, 4.405, 2.191), (0.2475, 4.405, 1.805), (0.2475, 4.405, 2.191), (-0.2169, 4.405, 2.286), (0.2161, 4.405, 2.286), (-0.1613, 4.405, 2.36), (0.1593, 4.405, 2.36), (-0.0809, 4.405, 2.414), (0.07893, 4.405, 2.414), (-0.03053, 4.405, 2.441), (0.02856, 4.405, 2.441), (-0.2144, 4.405, 1.742), (0.2144, 4.405, 1.742), (-0.1577, 4.405, 1.668), (0.1577, 4.405, 1.668), (-0.1577, 4.405, 1.345), (0.1577, 4.405, 1.345), (-0.1263, 4.405, 1.296), (0.1263, 4.405, 1.296), (-0.05466, 4.405, 1.245), (0.05466, 4.405, 1.245), (-0.2475, 4.465, 1.805), (-0.2475, 4.465, 2.191), (0.2475, 4.465, 1.805), (0.2475, 4.465, 2.191), (-0.2169, 4.465, 2.286), (0.2161, 4.465, 2.286), (-0.1613, 4.465, 2.36), (0.1593, 4.465, 2.36), (-0.0809, 4.465, 2.414), (0.07893, 4.465, 2.414), (-0.03053, 4.465, 2.441), (0.02856, 4.465, 2.441), (-0.2144, 4.465, 1.742), (0.2144, 4.465, 1.742), (-0.1577, 4.465, 1.668), (0.1577, 4.465, 1.668), (-0.1577, 4.465, 1.345), (0.1577, 4.465, 1.345), (-0.1263, 4.465, 1.296), (0.1263, 4.465, 1.296), (-0.05466, 4.465, 1.245), (0.05466, 4.465, 1.245), (-0.3, 0.5586, 2.1), (-0.3, 2.7, 1.879), (0.3, 2.7, 1.879), (0.3, 0.5586, 2.1), (-0.3, 0.4338, 1.999), (0.3, 0.4338, 1.999), (-0.3, -0.4315, 1.999), (0.3, -0.4315, 1.999), (-0.3, -0.6206, 2.1), (0.3, -0.6206, 2.1), (-0.3, -3.523, 1.879), (0.3, -3.523, 1.879), (-0.3, 3.003, 1.978), (0.3, 3.003, 1.978), (-0.3, 3.33, 2.016), (0.3, 3.33, 2.016), (-0.3, 4.358, 2.016), (0.3, 4.358, 2.016), (-0.2771, 4.405, 2.011), (0.2771, 4.405, 2.011), (-0.2475, 4.405, 1.998), (0.2475, 4.405, 1.998), (-0.2475, 4.465, 1.998), (0.2475, 4.465, 1.998), (-0.2745, -3.563, 1.517), (-0.2745, -3.441, 2.221), (0.2745, -3.563, 1.517), (0.2745, -3.441, 2.221), (-0.2406, -3.401, 2.331), (0.2397, -3.401, 2.331), (-0.1788, -3.354, 2.418), (0.1768, -3.354, 2.418), (-0.1123, -3.327, 2.48), (0.1081, -3.327, 2.48), (-0.04285, -3.307, 2.512), (0.03865, -3.307, 2.512), (-0.2745, -3.563, 1.879), (0.2745, -3.563, 1.879), (-0.12, 0.6338, 1.517), (-0.12, 0.4338, 1.517), (-0.12, -0.4315, 1.517), (-0.12, -0.6959, 1.517), (-0.12, -3.523, 1.517), (-0.01991, 2.7, 2.533), (-0.01991, 0.6338, 2.533), (-0.01991, 0.4338, 2.533), (-0.01991, -0.4315, 2.533), (-0.01991, -0.6959, 2.533), (-0.01991, -3.259, 2.533), (-0.01991, 3.003, 2.533), (-0.01991, 3.33, 2.533), (-0.01991, 4.358, 2.533), (-0.104, 0.6338, 1.517), (-0.07646, 0.6338, 1.463), (-0.07646, 0.6338, 1.253), (-0.06123, 0.6338, 1.196), (-0.0265, 2.7, 1.136), (-0.0265, 0.6338, 1.136), (-0.0265, 3.003, 1.136), (-0.0265, 3.33, 1.136), (-0.0265, 4.358, 1.136), (-0.01855, 4.405, 2.507), (-0.02448, 4.405, 1.167), (-0.01281, 4.405, 2.441), (-0.02186, 4.405, 1.245), (-0.099, 4.465, 1.805), (-0.099, 4.465, 2.191), (-0.08702, 4.465, 2.286), (-0.06511, 4.465, 2.36), (-0.03295, 4.465, 2.414), (-0.01281, 4.465, 2.441), (-0.08577, 4.465, 1.742), (-0.06308, 4.465, 1.668), (-0.06308, 4.465, 1.345), (-0.05052, 4.465, 1.296), (-0.02186, 4.465, 1.245), (-0.099, 4.465, 1.998), (-0.1098, -3.563, 1.517), (-0.1098, -3.441, 2.221), (-0.09648, -3.401, 2.331), (-0.07212, -3.354, 2.418), (-0.04619, -3.327, 2.48), (-0.0184, -3.307, 2.512), (-0.1098, -3.563, 1.879), (0.132, 0.6338, 1.517), (0.132, 0.4338, 1.517), (0.132, -0.4315, 1.517), (0.132, -0.6959, 1.517), (0.132, -3.523, 1.517), (0.01749, 2.7, 2.533), (0.01749, 3.003, 2.533), (0.01749, 3.33, 2.533), (0.01749, 4.358, 2.533), (0.1144, 0.6338, 1.517), (0.08411, 0.6338, 1.463), (0.08411, 0.6338, 1.253), (0.06735, 0.6338, 1.196), (0.02915, 0.6338, 1.136), (0.016, 4.405, 2.507), (0.01201, 4.405, 2.441), (0.1089, 4.465, 2.191), (0.09484, 4.465, 2.286), (0.06955, 4.465, 2.36), (0.03417, 4.465, 2.414), (0.01201, 4.465, 2.441), (0.1089, 4.465, 1.998), (0.1208, -3.563, 1.517), (0.01749, 0.6338, 2.533), (0.01749, 0.4338, 2.533), (0.01749, -0.4315, 2.533), (0.01749, -0.6959, 2.533), (0.01749, -3.259, 2.533), (0.02915, 2.7, 1.136), (0.02915, 3.003, 1.136), (0.02915, 3.33, 1.136), (0.02915, 4.358, 1.136), (0.02693, 4.405, 1.167), (0.02405, 4.405, 1.245), (0.1089, 4.465, 1.805), (0.09434, 4.465, 1.742), (0.06939, 4.465, 1.668), (0.06939, 4.465, 1.345), (0.05557, 4.465, 1.296), (0.02405, 4.465, 1.245), (0.1208, -3.441, 2.221), (0.1052, -3.401, 2.331), (0.07725, -3.354, 2.418), (0.0464, -3.327, 2.48), (0.01583, -3.307, 2.512), (0.1208, -3.563, 1.879), (0.1208, -3.463, 1.879), (-0.1098, -3.463, 1.879), (-0.1098, -3.463, 1.517), (0.1208, -3.463, 1.517), (0.28, 0.6338, 2.242), (0.28, -0.6959, 2.242), (0.2408, 0.6338, 2.332), (0.2408, -0.6959, 2.332), (0.1825, -0.6959, 2.414), (0.1128, -0.6959, 2.483), (0.04262, -0.6959, 2.242), (0.1825, 0.6338, 2.414), (0.04262, 0.6338, 2.242), (0.04262, 0.4338, 1.999), (0.1128, 0.6338, 2.483), (0.04243, -0.4315, 2.513), (0.04262, -0.4315, 1.999), (0.04243, 0.4338, 2.513), (0.04243, 0.6338, 2.513), (0.04243, -0.6959, 2.513), (0.28, 0.5586, 2.1), (0.28, 0.4338, 1.999), (0.28, -0.4315, 1.999), (0.28, -0.6206, 2.1), (0.04262, 0.5586, 2.1), (0.04262, -0.6206, 2.1), (-0.14, -3.21, 2.46), (-0.14, -3.06, 2.76), (-0.14, -2.35, 2.46), (-0.14, -2.35, 2.55), (0.14, -3.21, 2.46), (0.14, -3.06, 2.76), (0.14, -2.35, 2.46), (0.14, -2.35, 2.55), (-0.14, -3.156, 2.567), (-0.14, -2.35, 2.492), (0.14, -2.35, 2.492), (0.14, -3.156, 2.567), (-0.163, -2.365, 2.46), (-0.163, -3.177, 2.46), (-0.163, -3.126, 2.567), (-0.163, -3.045, 2.732), (-0.163, -2.365, 2.529), (-0.163, -2.365, 2.492), (0.163, -2.365, 2.492), (0.163, -2.365, 2.46), (0.163, -3.177, 2.46), (0.163, -2.365, 2.529), (0.163, -3.045, 2.732), (0.163, -3.126, 2.567), (-0.084, -2.35, 2.46), (-0.084, -2.35, 2.55), (-0.084, -3.21, 2.46), (-0.084, -3.06, 2.76), (-0.084, -3.156, 2.567), (-0.084, -2.35, 2.492), (0.084, -2.35, 2.55), (0.084, -3.21, 2.46), (0.084, -2.35, 2.492), (0.084, -2.35, 2.46), (0.084, -3.06, 2.76), (0.084, -3.156, 2.567), (-0.036, 3.68, 2.48), (-0.036, 3.68, 2.76), (-0.036, 4.29, 2.48), (-0.036, 4.29, 2.72), (0.036, 3.68, 2.48), (0.036, 3.68, 2.76), (0.036, 4.29, 2.48), (0.036, 4.29, 2.72)], [], [(216, 1, 3, 217), (217, 3, 23, 228), (218, 7, 5, 219), (216, 0, 8, 220), (32, 28, 107, 109), (23, 3, 35, 44), (301, 10, 13, 302), (300, 4, 10, 301), (91, 73, 355, 365), (221, 219, 366, 367), (139, 149, 171, 169), (220, 8, 11, 222), (12, 15, 40, 39), (36, 52, 357, 352), (303, 16, 20, 304), (84, 87, 363, 364), (302, 13, 16, 303), (222, 11, 14, 224), (227, 21, 243, 253), (224, 14, 18, 226), (1, 9, 38, 34), (225, 17, 21, 227), (229, 24, 28, 231), (218, 6, 24, 229), (28, 24, 105, 107), (59, 75, 249, 247), (3, 1, 34, 35), (26, 30, 108, 106), (5, 7, 37, 36), (228, 23, 27, 230), (65, 49, 155, 157), (230, 27, 31, 232), (231, 28, 32, 233), (2, 22, 104, 101), (73, 57, 354, 355), (47, 49, 65, 63), (38, 39, 55, 54), (43, 41, 57, 59), (35, 34, 50, 51), (108, 30, 150, 162), (40, 42, 58, 56), (46, 44, 60, 62), (9, 12, 39, 38), (57, 41, 353, 354), (29, 33, 49, 47), (223, 221, 367, 368), (15, 19, 42, 40), (25, 29, 47, 45), (31, 27, 46, 48), (21, 17, 41, 43), (7, 25, 45, 37), (27, 23, 44, 46), (52, 53, 69, 68), (64, 62, 78, 80), (89, 91, 365, 361), (63, 65, 81, 79), (54, 55, 71, 70), (59, 57, 73, 75), (51, 50, 66, 67), (233, 32, 152, 235), (48, 46, 62, 64), (36, 37, 53, 52), (44, 35, 51, 60), (37, 45, 61, 53), (39, 40, 56, 55), (219, 5, 350, 366), (34, 38, 54, 50), (45, 47, 63, 61), (75, 93, 251, 249), (225, 223, 368, 369), (41, 17, 351, 353), (71, 72, 90, 88), (69, 77, 95, 85), (76, 67, 83, 94), (68, 69, 85, 84), (80, 78, 96, 98), (17, 225, 369, 351), (79, 81, 99, 97), (60, 51, 67, 76), (53, 61, 77, 69), (55, 56, 72, 71), (5, 36, 352, 350), (50, 54, 70, 66), (61, 63, 79, 77), (226, 18, 240, 252), (68, 84, 364, 360), (62, 60, 76, 78), (56, 58, 74, 72), (259, 83, 82, 260), (260, 82, 86, 261), (262, 88, 90, 263), (261, 86, 88, 262), (263, 90, 92, 264), (305, 85, 95, 306), (307, 97, 99, 308), (306, 95, 97, 307), (66, 70, 86, 82), (77, 79, 97, 95), (304, 20, 242, 322), (52, 68, 360, 357), (78, 76, 94, 96), (72, 74, 92, 90), (99, 81, 159, 161), (67, 66, 82, 83), (75, 73, 91, 93), (70, 71, 88, 86), (106, 108, 118, 116), (100, 101, 111, 110), (80, 98, 160, 158), (268, 100, 110, 269), (24, 6, 103, 105), (119, 129, 167, 165), (254, 0, 100, 268), (0, 2, 101, 100), (6, 4, 102, 103), (22, 26, 106, 104), (117, 115, 125, 127), (116, 118, 128, 126), (110, 111, 121, 120), (81, 65, 157, 159), (107, 105, 115, 117), (101, 104, 114, 111), (109, 107, 117, 119), (103, 102, 112, 113), (104, 106, 116, 114), (105, 103, 113, 115), (129, 127, 137, 139), (121, 124, 134, 131), (127, 125, 135, 137), (126, 128, 138, 136), (111, 114, 124, 121), (119, 117, 127, 129), (113, 112, 122, 123), (114, 116, 126, 124), (115, 113, 123, 125), (269, 110, 120, 270), (139, 137, 147, 149), (131, 134, 144, 141), (137, 135, 145, 147), (136, 138, 148, 146), (123, 122, 132, 133), (124, 126, 136, 134), (125, 123, 133, 135), (270, 120, 130, 271), (232, 31, 151, 234), (120, 121, 131, 130), (328, 143, 142, 313), (272, 141, 144, 274), (274, 144, 146, 275), (275, 146, 148, 276), (133, 132, 142, 143), (134, 136, 146, 144), (135, 133, 143, 145), (271, 130, 140, 273), (118, 108, 162, 164), (130, 131, 141, 140), (168, 166, 188, 190), (155, 153, 175, 177), (314, 161, 183, 315), (234, 151, 173, 236), (164, 162, 184, 186), (151, 154, 176, 173), (169, 171, 193, 191), (162, 150, 172, 184), (278, 170, 192, 280), (161, 159, 181, 183), (64, 80, 158, 156), (148, 138, 168, 170), (48, 64, 156, 154), (308, 99, 161, 314), (109, 119, 165, 163), (276, 148, 170, 278), (32, 109, 163, 152), (31, 48, 154, 151), (128, 118, 164, 166), (129, 139, 169, 167), (49, 33, 153, 155), (138, 128, 166, 168), (185, 187, 209, 207), (190, 188, 210, 212), (177, 175, 197, 199), (315, 183, 205, 320), (236, 173, 195, 238), (186, 184, 206, 208), (173, 176, 198, 195), (191, 193, 215, 213), (184, 172, 194, 206), (280, 192, 214, 291), (163, 165, 187, 185), (159, 157, 179, 181), (156, 158, 180, 178), (170, 168, 190, 192), (235, 152, 174, 237), (152, 163, 185, 174), (157, 155, 177, 179), (166, 164, 186, 188), (158, 160, 182, 180), (167, 169, 191, 189), (154, 156, 178, 176), (165, 167, 189, 187), (282, 195, 198, 283), (321, 316, 197, 239), (283, 198, 200, 284), (284, 200, 202, 285), (285, 202, 204, 286), (335, 207, 209, 336), (334, 196, 207, 335), (336, 209, 211, 337), (337, 211, 213, 338), (338, 213, 215, 339), (181, 179, 201, 203), (178, 180, 202, 200), (192, 190, 212, 214), (237, 174, 196, 239), (174, 185, 207, 196), (179, 177, 199, 201), (188, 186, 208, 210), (180, 182, 204, 202), (189, 191, 213, 211), (176, 178, 200, 198), (187, 189, 211, 209), (183, 181, 203, 205), (175, 237, 239, 197), (334, 321, 239, 196), (153, 235, 237, 175), (172, 236, 238, 194), (150, 234, 236, 172), (30, 232, 234, 150), (33, 233, 235, 153), (29, 231, 233, 33), (26, 230, 232, 30), (22, 228, 230, 26), (7, 218, 229, 25), (25, 229, 231, 29), (16, 225, 227, 20), (15, 224, 226, 19), (21, 43, 245, 243), (12, 222, 224, 15), (13, 223, 225, 16), (10, 221, 223, 13), (9, 220, 222, 12), (4, 219, 221, 10), (1, 216, 220, 9), (6, 218, 219, 4), (2, 217, 228, 22), (0, 216, 217, 2), (299, 294, 241, 252), (340, 243, 245, 341), (341, 245, 247, 342), (342, 247, 249, 343), (343, 249, 251, 344), (293, 299, 252, 240), (42, 19, 241, 244), (92, 74, 248, 250), (58, 42, 244, 246), (264, 92, 250, 298), (74, 58, 246, 248), (43, 59, 247, 245), (19, 226, 252, 241), (20, 227, 253, 242), (327, 264, 298, 344), (322, 345, 346, 349), (248, 297, 298, 250), (246, 296, 297, 248), (244, 295, 296, 246), (241, 294, 295, 244), (349, 346, 347, 348), (194, 238, 292, 281), (212, 290, 291, 214), (210, 289, 290, 212), (208, 288, 289, 210), (194, 281, 287, 206), (206, 287, 288, 208), (319, 285, 286, 320), (318, 284, 285, 319), (317, 283, 284, 318), (238, 195, 282, 292), (316, 282, 283, 317), (333, 280, 291, 339), (182, 279, 286, 204), (331, 276, 278, 332), (98, 267, 277, 160), (332, 278, 280, 333), (160, 277, 279, 182), (312, 271, 273, 313), (330, 275, 276, 331), (329, 274, 275, 330), (328, 272, 274, 329), (141, 272, 273, 140), (311, 270, 271, 312), (310, 269, 270, 311), (300, 254, 268, 309), (309, 268, 269, 310), (18, 258, 293, 240), (94, 265, 266, 96), (96, 266, 267, 98), (83, 259, 265, 94), (326, 263, 264, 327), (324, 261, 262, 325), (325, 262, 263, 326), (323, 260, 261, 324), (305, 259, 260, 323), (11, 256, 257, 14), (14, 257, 258, 18), (0, 254, 255, 8), (8, 255, 256, 11), (85, 305, 323, 84), (84, 323, 324, 87), (89, 325, 326, 91), (87, 324, 325, 89), (91, 326, 327, 93), (102, 309, 310, 112), (4, 300, 309, 102), (112, 310, 311, 122), (122, 311, 312, 132), (143, 328, 329, 145), (145, 329, 330, 147), (147, 330, 331, 149), (132, 312, 313, 142), (171, 332, 333, 193), (149, 331, 332, 171), (193, 333, 339, 215), (197, 316, 317, 199), (199, 317, 318, 201), (201, 318, 319, 203), (203, 319, 320, 205), (253, 243, 340, 345), (242, 253, 345, 322), (93, 327, 344, 251), (297, 343, 344, 298), (296, 342, 343, 297), (295, 341, 342, 296), (294, 340, 341, 295), (281, 292, 321, 334), (290, 338, 339, 291), (289, 337, 338, 290), (288, 336, 337, 289), (281, 334, 335, 287), (287, 335, 336, 288), (292, 282, 316, 321), (279, 315, 320, 286), (267, 308, 314, 277), (277, 314, 315, 279), (272, 328, 313, 273), (258, 304, 322, 293), (265, 306, 307, 266), (266, 307, 308, 267), (259, 305, 306, 265), (256, 302, 303, 257), (257, 303, 304, 258), (254, 300, 301, 255), (255, 301, 302, 256), (299, 293, 348, 347), (294, 347, 346, 340), (347, 294, 299), (345, 340, 346), (322, 349, 348, 293), (364, 363, 359, 358), (363, 361, 362, 359), (361, 365, 356, 362), (87, 89, 361, 363), (367, 366, 370, 359), (369, 368, 362, 371), (366, 350, 358, 370), (368, 367, 359, 362), (351, 369, 371, 356), (359, 370, 358), (362, 356, 371), (353, 351, 356, 365, 355, 354), (352, 357, 360, 364, 358, 350), (380, 373, 387, 386), (404, 402, 379, 382), (382, 379, 393, 390), (400, 399, 373, 380), (397, 375, 373, 399), (398, 400, 380, 372), (412, 413, 409, 408), (405, 404, 382, 378), (414, 415, 413, 412), (386, 387, 388, 389), (390, 393, 394, 395), (391, 390, 395, 392), (385, 386, 389, 384), (379, 377, 394, 393), (377, 383, 395, 394), (372, 380, 386, 385), (373, 375, 388, 387), (383, 376, 392, 395), (378, 382, 390, 391), (375, 381, 389, 388), (381, 374, 384, 389), (374, 381, 401, 396), (403, 407, 400, 398), (406, 402, 407), (410, 411, 415, 414), (400, 397, 399), (381, 375, 397, 401), (383, 377, 406, 407), (379, 402, 406, 377), (376, 383, 407, 403), (396, 401, 404, 405), (408, 409, 411, 410), (401, 397, 402, 404), (397, 400, 407, 402), (415, 411, 409, 413)])
me_cube_002.use_remesh_preserve_volume = False
me_cube_002.use_remesh_preserve_attributes = False
me_cube_002.use_mirror_vertex_groups = False
me_cube_002.update()
me_cube_001 = bpy.data.meshes.new('Cube.001')
me_cube_001.from_pydata([(0.4153, -3.917, -2.7), (0.3238, -4.306, -2.645), (-0.3238, -4.306, -2.645), (-0.4153, -3.14, -2.81), (-0.3238, -2.751, -2.865), (0.3238, -2.751, -2.865), (0.4153, -3.14, -2.81), (0.4955, -3.528, -2.755), (-0.4153, -3.917, -2.7), (-0.4955, -3.528, -2.755), (0.2793, -4.306, -2.645), (0.2793, -2.751, -2.865), (0.2787, -3.528, -2.755), (0.2775, -3.917, -2.7), (0.2775, -3.14, -2.81), (-0.279, -4.306, -2.645), (-0.279, -2.751, -2.865), (-0.2783, -3.528, -2.755), (-0.2772, -3.917, -2.7), (-0.2772, -3.14, -2.81), (0.28, -2.983, 0.7048), (-0.28, -2.983, 0.7048), (0.28, -3.092, 0.3971), (-0.28, -3.092, 0.3971), (0.28, -3.207, 0.1328), (-0.28, -3.207, 0.1328), (0.28, -3.227, 0.07027), (-0.28, -3.227, 0.07027), (0.28, -3.294, -0.08837), (-0.28, -3.294, -0.08837), (0.28, -3.363, -0.271), (-0.28, -3.363, -0.271), (0.28, -3.474, -0.5066), (-0.28, -3.474, -0.5066), (0.28, -4.301, -2.516), (-0.28, -4.301, -2.516), (0.28, -4.306, -2.645), (-0.28, -4.306, -2.645), (-0.28, -4.254, -2.402), (0.28, -4.254, -2.402), (-0.28, -1.599, 0.7048), (-0.28, -1.711, 0.3972), (-0.28, -1.824, 0.1328), (-0.28, -1.793, 0.07027), (-0.28, -1.82, -0.08837), (-0.28, -1.88, -0.271), (-0.28, -1.965, -0.5066), (-0.28, -2.714, -2.742), (-0.28, -2.751, -2.865), (0.28, -1.599, 0.7048), (0.28, -1.793, 0.07027), (0.28, -1.824, 0.1328), (0.28, -1.711, 0.3972), (0.28, -1.82, -0.08837), (0.28, -1.88, -0.271), (0.28, -1.965, -0.5066), (0.28, -2.714, -2.742), (0.28, -2.751, -2.865), (0.28, -2.67, -2.615), (-0.28, -2.67, -2.615), (-0.28, -2.818, 1.206), (0.28, -2.818, 1.206), (0.28, -1.437, 1.206), (-0.28, -1.437, 1.206), (-0.28, -3.149, 0.265), (0.28, -3.149, 0.265), (0.28, -1.806, 0.265), (-0.28, -1.806, 0.265), (-0.28, -2.766, 1.367), (-0.28, -1.385, 1.367), (0.28, -2.766, 1.367), (0.28, -1.385, 1.367), (-0.28, -2.075, 1.367), (0.28, -2.075, 1.367), (-0.28, -2.42, 1.367), (0.28, -2.42, 1.367), (0.28, -1.73, 1.367), (-0.28, -1.73, 1.367), (0.4153, -2.637, 0.7048), (0.3238, -2.983, 0.7048), (0.4153, -2.868, 0.07027), (0.3238, -3.227, 0.07027), (0.4153, -2.861, 0.1328), (0.3238, -3.207, 0.1328), (0.4153, -2.746, 0.3971), (0.3238, -3.092, 0.3971), (0.4153, -2.925, -0.08837), (0.3238, -3.294, -0.08837), (0.4153, -2.992, -0.271), (0.3238, -3.363, -0.271), (0.4153, -3.097, -0.5066), (0.3238, -3.474, -0.5066), (0.4153, -3.904, -2.573), (0.3238, -4.301, -2.516), (0.4153, -3.917, -2.7), (0.3238, -4.306, -2.645), (-0.3238, -4.301, -2.516), (-0.3238, -4.306, -2.645), (-0.3238, -4.254, -2.402), (0.3238, -4.254, -2.402), (-0.3238, -3.294, -0.08837), (-0.3238, -3.363, -0.271), (-0.3238, -3.474, -0.5066), (-0.3238, -3.227, 0.07027), (-0.3238, -3.149, 0.265), (-0.3238, -3.207, 0.1328), (-0.3238, -2.983, 0.7048), (-0.3238, -3.092, 0.3971), (0.3238, -3.149, 0.265), (0.3238, -2.818, 1.206), (-0.4153, -3.858, -2.455), (-0.4153, -1.945, 0.7048), (-0.3238, -1.599, 0.7048), (-0.4153, -2.056, 0.3972), (-0.3238, -1.711, 0.3972), (-0.4153, -2.169, 0.1328), (-0.3238, -1.824, 0.1328), (-0.4153, -2.152, 0.07027), (-0.3238, -1.793, 0.07027), (-0.4153, -2.188, -0.08837), (-0.3238, -1.82, -0.08837), (-0.4153, -2.251, -0.271), (-0.3238, -1.88, -0.271), (-0.4153, -2.342, -0.5066), (-0.3238, -1.965, -0.5066), (-0.4153, -3.111, -2.686), (-0.3238, -2.714, -2.742), (-0.4153, -3.14, -2.81), (-0.3238, -2.751, -2.865), (0.4153, -3.066, -2.562), (0.3238, -2.67, -2.615), (-0.3238, -2.67, -2.615), (0.3238, -1.965, -0.5066), (0.3238, -1.437, 1.206), (0.3238, -1.599, 0.7048), (0.3238, -1.806, 0.265), (0.3238, -1.824, 0.1328), (0.3238, -1.711, 0.3972), (0.3238, -2.714, -2.742), (0.3238, -1.82, -0.08837), (0.3238, -1.88, -0.271), (0.3238, -1.793, 0.07027), (0.3238, -2.751, -2.865), (-0.3238, -1.806, 0.265), (-0.3238, -2.818, 1.206), (0.3238, -2.766, 1.367), (0.3238, -1.385, 1.367), (-0.3238, -1.437, 1.206), (0.4153, -2.473, 1.206), (-0.4153, -2.473, 1.206), (0.4153, -1.945, 0.7048), (0.4955, -2.291, 0.7048), (0.4153, -2.152, 0.07027), (0.4955, -2.51, 0.07027), (0.4153, -2.169, 0.1328), (0.4955, -2.515, 0.1328), (0.4153, -2.056, 0.3972), (0.4955, -2.401, 0.3971), (0.4153, -2.188, -0.08837), (0.4955, -2.557, -0.08837), (0.4153, -2.251, -0.271), (0.4955, -2.621, -0.271), (0.4153, -2.342, -0.5066), (0.4955, -2.719, -0.5066), (0.4153, -3.111, -2.686), (0.4955, -3.507, -2.629), (0.4153, -3.14, -2.81), (0.4955, -3.528, -2.755), (-0.4153, -3.066, -2.562), (-0.4955, -3.462, -2.508), (-0.4153, -2.637, 0.7048), (-0.4955, -2.291, 0.7048), (-0.4153, -2.746, 0.3971), (-0.4955, -2.401, 0.3971), (-0.4153, -2.861, 0.1328), (-0.4955, -2.515, 0.1328), (-0.4153, -2.868, 0.07027), (-0.4955, -2.51, 0.07027), (-0.4153, -2.925, -0.08837), (-0.4955, -2.557, -0.08837), (-0.4153, -2.992, -0.271), (-0.4955, -2.621, -0.271), (-0.4153, -3.097, -0.5066), (-0.4955, -2.719, -0.5066), (-0.4153, -3.904, -2.573), (-0.4955, -3.507, -2.629), (-0.4153, -3.917, -2.7), (-0.4955, -3.528, -2.755), (0.4153, -3.858, -2.455), (0.4955, -3.462, -2.508), (0.4153, -1.782, 1.206), (0.4955, -2.128, 1.206), (-0.4153, -1.782, 1.206), (-0.4955, -2.128, 1.206), (-0.4955, -2.458, 0.265), (0.3238, -2.075, 1.367), (0.4955, -2.458, 0.265), (-0.4153, -2.804, 0.265), (0.3238, -2.42, 1.367), (0.4153, -2.804, 0.265), (0.4153, -2.113, 0.265), (0.3238, -1.73, 1.367), (-0.4153, -2.113, 0.265), (-0.3238, -2.766, 1.367), (-0.3238, -1.385, 1.367), (-0.3238, -2.075, 1.367), (-0.3238, -2.42, 1.367), (-0.3238, -1.73, 1.367)], [], [(13, 0, 1, 10), (14, 6, 7, 12), (12, 7, 0, 13), (11, 5, 6, 14), (8, 18, 15, 2), (3, 19, 17, 9), (9, 17, 18, 8), (4, 16, 19, 3), (21, 60, 144, 106), (76, 73, 195, 201), (20, 22, 85, 79), (42, 43, 118, 116), (74, 72, 205, 206), (23, 21, 106, 107), (67, 42, 116, 143), (73, 75, 198, 195), (27, 25, 105, 103), (43, 44, 120, 118), (71, 76, 201, 146), (25, 64, 104, 105), (45, 46, 124, 122), (77, 69, 204, 207), (26, 28, 87, 81), (44, 45, 122, 120), (24, 26, 81, 83), (59, 47, 126, 131), (28, 30, 89, 87), (32, 39, 99, 91), (47, 48, 128, 126), (29, 27, 103, 100), (38, 33, 102, 98), (33, 31, 101, 102), (57, 56, 138, 142), (31, 29, 100, 101), (53, 50, 141, 139), (39, 34, 93, 99), (75, 70, 145, 198), (50, 51, 136, 141), (30, 32, 91, 89), (54, 53, 139, 140), (35, 38, 98, 96), (56, 58, 130, 138), (69, 63, 147, 204), (68, 74, 206, 203), (52, 49, 134, 137), (60, 68, 203, 144), (37, 35, 96, 97), (51, 66, 135, 136), (34, 36, 95, 93), (41, 67, 143, 114), (49, 62, 133, 134), (66, 52, 137, 135), (22, 65, 108, 85), (58, 55, 132, 130), (64, 23, 107, 104), (46, 59, 131, 124), (63, 40, 112, 147), (61, 20, 79, 109), (62, 71, 146, 133), (55, 54, 140, 132), (70, 61, 109, 145), (72, 77, 207, 205), (65, 24, 83, 108), (40, 41, 114, 112), (88, 89, 91, 90), (92, 93, 95, 94), (80, 81, 87, 86), (82, 83, 81, 80), (86, 87, 89, 88), (188, 99, 93, 92), (78, 79, 85, 84), (199, 108, 83, 82), (149, 170, 106, 144), (90, 91, 99, 188), (123, 124, 131, 168), (125, 126, 128, 127), (168, 131, 126, 125), (119, 120, 122, 121), (121, 122, 124, 123), (117, 118, 120, 119), (202, 143, 116, 115), (115, 116, 118, 117), (111, 112, 114, 113), (78, 148, 109, 79), (206, 149, 144, 203), (207, 192, 193, 205), (150, 190, 191, 151), (170, 171, 173, 172), (174, 175, 177, 176), (197, 194, 175, 174), (176, 177, 179, 178), (180, 181, 183, 182), (178, 179, 181, 180), (110, 169, 185, 184), (184, 185, 187, 186), (182, 183, 169, 110), (162, 163, 189, 129), (192, 111, 171, 193), (200, 196, 155, 154), (150, 151, 157, 156), (129, 189, 165, 164), (158, 159, 161, 160), (154, 155, 153, 152), (152, 153, 159, 158), (164, 165, 167, 166), (160, 161, 163, 162), (102, 182, 110, 98), (96, 184, 186, 97), (98, 110, 184, 96), (100, 178, 180, 101), (101, 180, 182, 102), (103, 176, 178, 100), (104, 197, 174, 105), (105, 174, 176, 103), (106, 170, 172, 107), (205, 193, 149, 206), (151, 191, 148, 78), (163, 90, 188, 189), (193, 171, 170, 149), (196, 199, 82, 155), (151, 78, 84, 157), (189, 188, 92, 165), (159, 86, 88, 161), (155, 82, 80, 153), (153, 80, 86, 159), (165, 92, 94, 167), (161, 88, 90, 163), (140, 160, 162, 132), (138, 164, 166, 142), (141, 152, 158, 139), (136, 154, 152, 141), (139, 158, 160, 140), (130, 129, 164, 138), (134, 150, 156, 137), (135, 200, 154, 136), (147, 112, 111, 192), (132, 162, 129, 130), (134, 133, 190, 150), (204, 147, 192, 207), (171, 111, 113, 173), (175, 115, 117, 177), (194, 202, 115, 175), (177, 117, 119, 179), (181, 121, 123, 183), (179, 119, 121, 181), (169, 168, 125, 185), (185, 125, 127, 187), (183, 123, 168, 169), (173, 113, 202, 194), (137, 156, 200, 135), (157, 84, 199, 196), (107, 172, 197, 104), (156, 157, 196, 200), (172, 173, 194, 197), (113, 114, 143, 202), (84, 85, 108, 199), (133, 146, 201, 190), (191, 195, 198, 148), (190, 201, 195, 191), (148, 198, 145, 109)])
me_cube_001.materials.append(mat_material)
me_cube_001.use_remesh_preserve_volume = False
me_cube_001.use_remesh_preserve_attributes = False
me_cube_001.use_mirror_vertex_groups = False
me_cube_001.update()
me_cube = bpy.data.meshes.new('Cube')
me_cube.from_pydata([(0.28, 2.634, 1.229), (0.28, 0.8769, 1.229), (-0.28, 0.8769, 1.229), (-0.28, 2.634, 1.229), (0.28, 2.634, 1.529), (0.28, 0.8769, 1.529), (-0.28, 0.8769, 1.529), (-0.28, 2.634, 1.529), (0.28, 0.5769, 1.056), (-0.28, 0.5769, 1.056), (0.28, 0.5769, 1.529), (-0.28, 0.5769, 1.529), (0.28, -0.7, 1.056), (-0.28, -0.7, 1.056), (0.28, -0.7, 1.529), (-0.28, -0.7, 1.529), (0.28, -0.9307, 0.9211), (-0.28, -0.9307, 0.9211), (0.28, -0.9307, 1.529), (-0.28, -0.9307, 1.529), (0.28, -1.133, 0.7048), (-0.28, -1.133, 0.7048), (0.28, -1.133, 1.529), (-0.28, -1.133, 1.529), (0.28, -3.575, 0.7048), (-0.28, -3.575, 0.7048), (0.28, -3.575, 1.529), (-0.28, -3.575, 1.529), (0.28, -3.724, 0.8442), (-0.28, -3.724, 0.8442), (0.28, -3.724, 1.284), (-0.28, -3.724, 1.284), (0.28, -3.892, 0.9019), (-0.28, -3.892, 0.9019), (0.28, -3.892, 1.236), (-0.28, -3.892, 1.236), (0.28, -4.054, 0.9961), (-0.28, -4.054, 0.9961), (0.28, -4.054, 1.151), (-0.28, -4.054, 1.151), (0.28, -1.214, 0.3972), (-0.28, -1.214, 0.3972), (0.28, -3.378, 0.3971), (-0.28, -3.378, 0.3971), (0.28, -1.214, 0.1328), (-0.28, -1.214, 0.1328), (0.28, -3.349, 0.1328), (-0.28, -3.349, 0.1328), (0.28, -1.181, 0.07027), (-0.28, -1.181, 0.07027), (0.28, -3.368, 0.07026), (-0.28, -3.368, 0.07026), (0.28, -1.282, -0.08837), (-0.28, -1.282, -0.08837), (0.28, -3.416, -0.08837), (-0.28, -3.416, -0.08837), (0.28, -1.637, -0.271), (-0.28, -1.637, -0.271), (0.28, -3.488, -0.271), (-0.28, -3.488, -0.271), (0.28, -1.849, -0.5066), (-0.28, -1.849, -0.5066), (0.28, -3.579, -0.5066), (-0.28, -3.579, -0.5066), (0.28, -2.613, -2.756), (-0.28, -2.613, -2.756), (0.28, -4.387, -2.497), (-0.28, -4.387, -2.497), (0.28, -2.653, -2.879), (-0.28, -2.653, -2.879), (0.28, -4.374, -2.629), (-0.28, -4.374, -2.629), (0.2189, 2.634, 1.161), (0.2189, 0.8769, 1.161), (-0.2189, 0.8769, 1.161), (-0.2189, 2.634, 1.161), (0.2189, 0.5769, 0.9884), (-0.2189, 0.5769, 0.9884), (0.2189, -0.7, 0.9884), (-0.2189, -0.7, 0.9884), (0.2189, -1.035, 0.8232), (-0.2189, -1.035, 0.8232), (0.1019, 2.634, 1.089), (0.1019, 0.8769, 1.089), (-0.1019, 0.8769, 1.089), (-0.1019, 2.634, 1.089), (0.1019, 0.5769, 0.9163), (-0.1019, 0.5769, 0.9163), (0.1019, -0.7, 0.9163), (-0.1019, -0.7, 0.9163), (0.1019, -1.116, 0.7318), (-0.1019, -1.116, 0.7318), (0.2275, -0.8707, 0.9211), (-0.2275, -0.8707, 0.9211), (0.2275, -1.093, 0.7048), (-0.2275, -1.093, 0.7048), (0.2275, -1.151, 0.3972), (-0.2275, -1.151, 0.3972), (0.2275, -1.154, 0.1328), (-0.2275, -1.154, 0.1328), (0.2275, -1.121, 0.07027), (-0.2275, -1.121, 0.07027), (0.2275, -1.222, -0.08837), (-0.2275, -1.222, -0.08837), (0.2275, -1.577, -0.271), (-0.2275, -1.577, -0.271), (0.2275, -1.789, -0.5066), (-0.2275, -1.789, -0.5066), (0.2275, -2.553, -2.756), (-0.2275, -2.553, -2.756), (0.2275, -2.592, -2.879), (-0.2275, -2.592, -2.879), (0.123, -0.7793, 0.9211), (-0.123, -0.7793, 0.9211), (0.123, -1.038, 0.7048), (-0.123, -1.038, 0.7048), (0.123, -1.097, 0.3972), (-0.123, -1.097, 0.3972), (0.123, -1.086, 0.1328), (-0.123, -1.086, 0.1328), (0.123, -1.052, 0.07027), (-0.123, -1.052, 0.07027), (0.123, -1.153, -0.08837), (-0.123, -1.153, -0.08837), (0.123, -1.486, -0.271), (-0.123, -1.486, -0.271), (0.123, -1.697, -0.5066), (-0.123, -1.697, -0.5066), (0.123, -2.462, -2.756), (-0.123, -2.462, -2.756), (0.123, -2.501, -2.879), (-0.123, -2.501, -2.879), (0.03262, -0.7024, 0.9211), (-0.03262, -0.7024, 0.9211), (0.03262, -0.9844, 0.7048), (-0.03262, -0.9844, 0.7048), (0.03262, -1.032, 0.3972), (-0.03262, -1.032, 0.3972), (0.03262, -1.009, 0.1328), (-0.03262, -1.009, 0.1328), (0.03262, -0.9754, 0.07027), (-0.03262, -0.9754, 0.07027), (0.03262, -1.076, -0.08837), (-0.03262, -1.076, -0.08837), (0.03262, -1.409, -0.271), (-0.03262, -1.409, -0.271), (0.03262, -1.621, -0.5066), (-0.03262, -1.621, -0.5066), (0.03262, -2.385, -2.756), (-0.03262, -2.385, -2.756), (0.03262, -2.424, -2.879), (-0.03262, -2.424, -2.879), (0.2071, -3.639, 0.6914), (-0.2071, -3.639, 0.6914), (0.2071, -3.747, 0.7953), (-0.2071, -3.747, 0.7953), (0.2071, -3.892, 0.8608), (-0.2071, -3.892, 0.8608), (0.2071, -4.032, 0.9426), (-0.2071, -4.032, 0.9426), (0.2071, -3.458, 0.3971), (-0.2071, -3.458, 0.3971), (0.2071, -3.429, 0.1328), (-0.2071, -3.429, 0.1328), (0.2071, -3.449, 0.07026), (-0.2071, -3.449, 0.07026), (0.2071, -3.497, -0.08837), (-0.2071, -3.497, -0.08837), (0.2071, -3.569, -0.271), (-0.2071, -3.569, -0.271), (0.2071, -3.66, -0.5066), (-0.2071, -3.66, -0.5066), (0.2071, -4.468, -2.474), (-0.2071, -4.468, -2.474), (0.2071, -4.454, -2.607), (-0.2071, -4.454, -2.607), (0.06718, -3.696, 0.6533), (-0.06718, -3.696, 0.6533), (0.06718, -3.776, 0.7572), (-0.06718, -3.776, 0.7572), (0.06718, -3.893, 0.8254), (-0.06718, -3.893, 0.8254), (0.06718, -4.018, 0.9071), (-0.06718, -4.018, 0.9071), (0.06718, -3.551, 0.3971), (-0.06718, -3.551, 0.3971), (0.06718, -3.522, 0.1328), (-0.06718, -3.522, 0.1328), (0.06718, -3.541, 0.07026), (-0.06718, -3.541, 0.07026), (0.06718, -3.589, -0.08837), (-0.06718, -3.589, -0.08837), (0.06718, -3.661, -0.271), (-0.06718, -3.661, -0.271), (0.06718, -3.753, -0.5066), (-0.06718, -3.753, -0.5066), (0.06718, -4.56, -2.455), (-0.06718, -4.56, -2.455), (0.06718, -4.547, -2.587), (-0.06718, -4.547, -2.587), (0.2112, -3.616, 1.529), (-0.2112, -3.616, 1.529), (0.2112, -3.748, 1.301), (-0.2112, -3.748, 1.301), (0.2112, -3.912, 1.254), (-0.2112, -3.912, 1.254), (0.2112, -4.031, 1.191), (-0.2112, -4.031, 1.191), (0.1175, -3.653, 1.529), (-0.1175, -3.653, 1.529), (0.1175, -3.772, 1.314), (-0.1175, -3.772, 1.314), (0.1175, -3.933, 1.27), (-0.1175, -3.933, 1.27), (0.1175, -4.017, 1.222), (-0.1175, -4.017, 1.222), (-0.1, 0.35, 0.2686), (-0.1, 0.35, 0.55), (-0.1, 0.45, 0.2686), (-0.1, 0.45, 0.55), (0.1, 0.35, 0.2686), (0.1, 0.35, 0.55), (0.1, 0.45, 0.2686), (0.1, 0.45, 0.55), (-0.1, 0.2792, 0.7), (-0.1, 0.4741, 0.7), (0.1, 0.2792, 0.7), (0.1, 0.4741, 0.7), (-0.1, 0.1472, 0.84), (-0.1, 0.5579, 0.84), (0.1, 0.1472, 0.84), (0.1, 0.5579, 0.84), (-0.1, -0.03283, 0.9551), (-0.1, 0.6081, 0.9857), (0.1, -0.03283, 0.9551), (0.1, 0.6081, 0.9857), (-0.1, 0.2785, 0.1311), (-0.1, 0.3631, 0.07773), (0.1, 0.2785, 0.1311), (0.1, 0.3631, 0.07773), (-0.1, 0.1408, -0.01281), (-0.1, 0.2029, -0.0912), (0.1, 0.1408, -0.01281), (0.1, 0.2029, -0.0912), (-0.1, -0.004681, -0.09573), (-0.1, -0.007513, -0.1957), (0.1, -0.004681, -0.09573), (0.1, -0.007513, -0.1957), (-0.1, -0.8323, -0.09473), (-0.1, -0.9703, -0.1947), (0.1, -0.8323, -0.09473), (0.1, -0.9703, -0.1947), (-0.1, -1.098, 0.0897), (-0.1, -1.226, -0.07787), (0.1, -1.098, 0.0897), (0.1, -1.226, -0.07787), (0.1291, 0.4268, 0.55), (0.1291, 0.4268, 0.2686), (0.1291, 0.3713, 0.2686), (0.1291, 0.3713, 0.55), (0.1291, 0.451, 0.7), (0.1291, 0.3101, 0.7), (0.1291, 0.5347, 0.84), (0.1291, 0.1781, 0.84), (0.1291, 0.5849, 0.9857), (0.1291, -0.001923, 0.9551), (0.1291, 0.294, 0.1195), (0.1291, 0.3399, 0.07773), (0.1291, 0.1466, -0.04372), (0.1291, 0.1893, -0.06995), (0.1291, 0.001115, -0.1266), (0.1291, -0.02104, -0.1744), (0.1291, -0.8574, -0.1198), (0.1291, -0.9491, -0.1676), (0.1291, -1.123, 0.06459), (0.1291, -1.205, -0.05083), (-0.1356, 0.4268, 0.2686), (-0.1356, 0.3713, 0.2686), (-0.1356, 0.3713, 0.55), (-0.1356, 0.4268, 0.55), (-0.1356, 0.3101, 0.7), (-0.1356, 0.451, 0.7), (-0.1356, 0.1781, 0.84), (-0.1356, 0.5347, 0.84), (-0.1356, -0.001923, 0.9551), (-0.1356, 0.5849, 0.9857), (-0.1356, 0.3399, 0.07773), (-0.1356, 0.294, 0.1215), (-0.1356, 0.1893, -0.06609), (-0.1356, 0.1427, -0.04372), (-0.1356, -0.02104, -0.1706), (-0.1356, -0.002749, -0.1266), (-0.1356, -0.951, -0.1696), (-0.1356, -0.8555, -0.1218), (-0.1356, -1.207, -0.05276), (-0.1356, -1.121, 0.06266), (-0.2, -3.971, -0.545), (-0.2, -3.816, -0.2201), (-0.2, -3.66, -0.545), (-0.2, -3.521, -0.2201), (0.2, -3.971, -0.545), (0.2, -3.816, -0.2201), (0.2, -3.659, -0.545), (0.2, -3.521, -0.2201), (-0.2, -3.668, -0.2201), (-0.2, -3.816, -0.545), (0.2, -3.816, -0.545), (0.2, -3.668, -0.2201), (-0.1275, -4.022, -0.5777), (-0.1275, -3.835, -0.1874), (-0.1275, -3.835, -0.5777), (0.1275, -3.702, -0.1874), (0.1275, -3.835, -0.1874), (0.1275, -4.022, -0.5777), (-0.1275, -3.702, -0.1874), (0.1275, -3.835, -0.5777), (-0.2, -3.565, 0.06647), (-0.2, -3.418, 0.06647), (0.2, -3.418, 0.06647), (0.2, -3.565, 0.06647), (-0.2, -3.563, 0.3779), (-0.2, -3.416, 0.3779), (0.1275, -3.617, 0.06725), (-0.1275, -3.617, 0.06725), (0.2, -3.416, 0.3779), (0.2, -3.563, 0.3779), (0.1275, -3.615, 0.3786), (-0.1275, -3.615, 0.3786), (-0.2, -3.692, 0.6058), (-0.2, -3.545, 0.6058), (0.2, -3.545, 0.6058), (0.2, -3.692, 0.6058), (0.1275, -3.744, 0.6066), (-0.1275, -3.744, 0.6066), (-0.2, -3.95, 0.8391), (-0.2, -3.911, 1.201), (0.2, -3.911, 1.201), (0.2, -3.95, 0.8391), (0.1275, -3.965, 0.7895), (-0.1275, -3.965, 0.7895), (-0.2, -4.319, 0.9444), (-0.2, -4.28, 1.181), (0.2, -4.28, 1.181), (0.2, -4.319, 0.9444), (0.1275, -4.334, 0.8948), (-0.1275, -4.334, 0.8948), (-0.2, -4.569, 1.11), (-0.2, -4.53, 1.252), (0.2, -4.53, 1.252), (0.2, -4.569, 1.11), (0.1275, -4.584, 1.061), (-0.1275, -4.584, 1.061), (-0.2, -4.669, 1.276), (-0.2, -4.663, 1.34), (0.2, -4.663, 1.34), (0.2, -4.669, 1.276), (0.1275, -4.678, 1.182), (-0.1275, -4.678, 1.182), (-0.1313, -3.902, 1.232), (0.1313, -3.902, 1.232), (-0.1313, -4.272, 1.212), (0.1313, -4.272, 1.212), (-0.1313, -4.521, 1.283), (0.1313, -4.521, 1.283), (-0.1313, -4.654, 1.372), (0.1313, -4.654, 1.372), (0.2324, 2.634, 1.258), (-0.1275, -3.678, -0.5777), (-0.2324, 2.634, 1.258), (0.1275, -3.678, -0.5777), (0.2324, 2.634, 1.529), (-0.2324, 2.634, 1.529), (0.1816, 2.634, 1.191), (-0.1816, 2.634, 1.191), (0.08453, 2.634, 1.118), (-0.08453, 2.634, 1.118), (0.28, 1.475, 1.529), (-0.28, 1.475, 1.529), (0.2324, 1.475, 1.258), (-0.2324, 1.475, 1.258), (0.2324, 1.475, 1.529), (-0.2324, 1.475, 1.529), (0.1816, 1.475, 1.191), (-0.1816, 1.475, 1.191), (0.08453, 1.475, 1.118), (-0.08453, 1.475, 1.118), (0.28, -2.983, 0.7048), (-0.28, -2.983, 0.7048), (-0.28, -2.713, 1.529), (0.28, -2.713, 1.529), (0.28, -3.092, 0.3971), (-0.28, -3.092, 0.3971), (0.28, -3.207, 0.1328), (-0.28, -3.207, 0.1328), (0.28, -3.227, 0.07027), (-0.28, -3.227, 0.07027), (0.28, -3.294, -0.08837), (-0.28, -3.294, -0.08837), (0.28, -3.363, -0.271), (-0.28, -3.363, -0.271), (0.28, -3.474, -0.5066), (-0.28, -3.474, -0.5066), (0.28, -4.301, -2.516), (-0.28, -4.301, -2.516), (0.28, -4.306, -2.645), (-0.28, -4.306, -2.645), (0.28, -4.341, -2.383), (0.28, -2.57, -2.628), (-0.28, -2.57, -2.628), (-0.28, -4.341, -2.383), (0.2275, -2.51, -2.628), (-0.2275, -2.51, -2.628), (0.123, -2.418, -2.628), (-0.123, -2.418, -2.628), (0.03262, -2.341, -2.628), (-0.03262, -2.341, -2.628), (0.2071, -4.422, -2.362), (-0.2071, -4.422, -2.362), (0.06718, -4.514, -2.344), (-0.06718, -4.514, -2.344), (-0.28, -4.254, -2.402), (0.28, -4.254, -2.402), (-0.28, -1.599, 0.7048), (0.28, -1.333, 1.529), (-0.28, -1.711, 0.3972), (-0.28, -1.824, 0.1328), (-0.28, -1.793, 0.07027), (-0.28, -1.82, -0.08837), (-0.28, -1.88, -0.271), (-0.28, -1.965, -0.5066), (-0.28, -2.714, -2.742), (-0.28, -2.751, -2.865), (-0.28, -1.333, 1.529), (0.28, -1.599, 0.7048), (0.28, -1.793, 0.07027), (0.28, -1.824, 0.1328), (0.28, -1.711, 0.3972), (0.28, -1.82, -0.08837), (0.28, -1.88, -0.271), (0.28, -1.965, -0.5066), (0.28, -2.714, -2.742), (0.28, -2.751, -2.865), (0.28, -2.67, -2.615), (-0.28, -2.67, -2.615), (0.28, 2.634, 1.411), (0.28, 0.8769, 1.411), (-0.28, 0.8769, 1.411), (-0.28, 2.634, 1.411), (0.28, 0.5769, 1.343), (-0.28, 0.5769, 1.343), (0.28, -0.7, 1.343), (-0.28, -0.7, 1.343), (0.28, -0.9307, 1.29), (-0.28, -0.9307, 1.29), (0.28, -1.133, 1.206), (-0.28, -1.133, 1.206), (0.28, -3.575, 1.206), (-0.28, -3.575, 1.206), (0.28, -3.724, 1.111), (-0.28, -3.724, 1.111), (0.28, -3.892, 1.105), (-0.28, -3.892, 1.105), (0.28, -4.054, 1.09), (-0.28, -4.054, 1.09), (-0.2324, 2.634, 1.422), (0.2324, 2.634, 1.422), (-0.2324, 1.475, 1.422), (0.2324, 1.475, 1.422), (-0.28, -2.818, 1.206), (0.28, -2.818, 1.206), (0.28, -1.437, 1.206), (-0.28, -1.437, 1.206), (-0.28, -2.023, 1.529), (0.28, -2.023, 1.529), (-0.28, -2.368, 1.529), (0.28, -2.368, 1.529), (0.28, -1.678, 1.529), (-0.28, -1.678, 1.529), (0.28, -3.363, 0.265), (0.28, -1.214, 0.265), (-0.28, -1.214, 0.265), (-0.28, -3.363, 0.265), (0.2275, -1.153, 0.265), (-0.2275, -1.153, 0.265), (0.123, -1.091, 0.265), (-0.123, -1.091, 0.265), (0.03262, -1.02, 0.265), (-0.03262, -1.02, 0.265), (0.2071, -3.444, 0.265), (-0.2071, -3.444, 0.265), (0.06718, -3.536, 0.265), (-0.06718, -3.536, 0.265), (-0.28, -3.149, 0.265), (0.28, -3.149, 0.265), (0.28, -1.806, 0.265), (-0.28, -1.806, 0.265), (0.28, 2.634, 1.47), (0.28, 0.8769, 1.47), (-0.28, 0.8769, 1.47), (-0.28, 2.634, 1.47), (0.28, 0.5769, 1.436), (-0.28, 0.5769, 1.436), (0.28, -0.7, 1.436), (-0.28, -0.7, 1.436), (0.28, -0.9307, 1.41), (-0.28, -0.9307, 1.41), (0.28, -1.133, 1.367), (-0.28, -1.133, 1.367), (0.28, -3.575, 1.367), (-0.28, -3.575, 1.367), (0.28, -3.724, 1.197), (-0.28, -3.724, 1.197), (0.28, -3.892, 1.17), (-0.28, -3.892, 1.17), (0.28, -4.054, 1.121), (-0.28, -4.054, 1.121), (-0.2324, 2.634, 1.476), (0.2324, 2.634, 1.476), (-0.2324, 1.475, 1.476), (0.2324, 1.475, 1.476), (-0.28, -2.766, 1.367), (-0.28, -1.385, 1.367), (0.28, -2.766, 1.367), (0.28, -1.385, 1.367), (-0.28, -2.075, 1.367), (0.28, -2.075, 1.367), (-0.28, -2.42, 1.367), (0.28, -2.42, 1.367), (0.28, -1.73, 1.367), (-0.28, -1.73, 1.367), (0.3238, -4.306, -2.645), (-0.3238, -4.306, -2.645), (-0.3238, -2.751, -2.865), (0.3238, -2.751, -2.865), (0.2793, -4.306, -2.645), (0.2793, -2.751, -2.865), (0.2787, -3.528, -2.755), (0.2775, -3.917, -2.7), (0.2775, -3.14, -2.81), (-0.279, -4.306, -2.645), (-0.279, -2.751, -2.865), (-0.2783, -3.528, -2.755), (-0.2772, -3.917, -2.7), (-0.2772, -3.14, -2.81), (0.2529, -2.751, -2.865), (0.2513, -3.14, -2.81), (0.2524, -3.528, -2.755), (0.2513, -3.917, -2.7), (0.2529, -4.306, -2.645), (-0.2526, -4.306, -2.645), (-0.2526, -2.751, -2.865), (-0.252, -3.528, -2.755), (-0.2509, -3.917, -2.7), (-0.2509, -3.14, -2.81), (0.2529, -1.326, 1.005), (0.2513, -1.714, 1.06), (0.2524, -2.103, 1.115), (0.2513, -2.492, 1.17), (0.2529, -2.88, 1.225), (-0.2526, -2.88, 1.225), (-0.2526, -1.326, 1.005), (-0.252, -2.103, 1.115), (-0.2509, -2.492, 1.17), (-0.2509, -1.714, 1.06), (-0.3, -0.7, 1.3), (-0.3, -0.7, 1.5), (-0.3, -0.2, 1.3), (-0.3, -0.2, 1.5), (-0.28, -0.7, 1.3), (-0.28, -0.7, 1.5), (-0.28, -0.2, 1.3), (-0.28, -0.2, 1.5), (-0.3, -0.1385, 1.465), (-0.3, -0.1385, 1.335), (-0.28, -0.1385, 1.335), (-0.28, -0.1385, 1.465), (-0.3, -1.133, 1.3), (-0.3, -1.133, 1.5), (-0.28, -1.133, 1.5), (-0.28, -1.133, 1.3), (-0.3632, -0.7645, 1.33), (-0.3632, -0.7645, 1.47), (-0.3632, -1.069, 1.33), (-0.3632, -1.069, 1.47), (-0.3, 0.9, 1.3), (-0.3, 0.9, 1.5), (-0.3, 1.4, 1.3), (-0.3, 1.4, 1.5), (-0.28, 0.9, 1.3), (-0.28, 0.9, 1.5), (-0.28, 1.4, 1.3), (-0.28, 1.4, 1.5), (-0.3, 1.462, 1.465), (-0.3, 1.462, 1.335), (-0.28, 1.462, 1.335), (-0.28, 1.462, 1.465), (-0.3, 0.467, 1.3), (-0.3, 0.467, 1.5), (-0.28, 0.467, 1.5), (-0.28, 0.467, 1.3), (-0.3632, 0.8355, 1.33), (-0.3632, 0.8355, 1.47), (-0.3632, 0.5315, 1.33), (-0.3632, 0.5315, 1.47)], [], [(2, 3, 75, 74), (496, 4, 5, 497), (444, 0, 366, 465), (498, 6, 7, 499), (0, 72, 372, 366), (449, 9, 13, 451), (5, 6, 11, 10), (446, 2, 9, 449), (497, 5, 10, 500), (14, 15, 19, 18), (17, 13, 79, 81), (10, 11, 15, 14), (500, 10, 14, 502), (453, 17, 21, 455), (502, 14, 18, 504), (451, 13, 17, 453), (21, 17, 93, 95), (44, 48, 100, 98), (18, 19, 23, 22), (504, 18, 22, 506), (27, 31, 203, 201), (389, 388, 27, 26), (522, 389, 26, 508), (468, 387, 25, 457), (459, 29, 33, 461), (508, 26, 30, 510), (457, 25, 29, 459), (59, 63, 171, 169), (34, 30, 202, 204), (481, 47, 163, 489), (26, 27, 201, 200), (510, 30, 34, 512), (514, 38, 39, 515), (512, 34, 38, 514), (461, 33, 37, 463), (406, 62, 170, 416), (493, 478, 46, 392), (386, 24, 42, 390), (50, 46, 162, 164), (422, 21, 41, 424), (425, 45, 49, 426), (64, 68, 110, 108), (495, 480, 45, 425), (25, 43, 161, 153), (394, 50, 54, 396), (36, 37, 159, 158), (392, 46, 50, 394), (53, 49, 101, 103), (396, 54, 58, 398), (52, 56, 104, 102), (426, 49, 53, 427), (37, 33, 157, 159), (428, 57, 61, 429), (61, 57, 105, 107), (427, 53, 57, 428), (58, 54, 166, 168), (421, 406, 66, 402), (47, 51, 165, 163), (398, 58, 62, 400), (48, 52, 102, 100), (480, 41, 97, 483), (479, 44, 98, 482), (443, 408, 65, 430), (42, 24, 152, 160), (405, 404, 70, 71), (430, 65, 69, 431), (54, 50, 164, 166), (402, 66, 70, 404), (79, 77, 87, 89), (72, 82, 374, 372), (78, 80, 90, 88), (72, 73, 83, 82), (8, 12, 78, 76), (1, 8, 76, 73), (0, 1, 73, 72), (9, 2, 74, 77), (12, 16, 80, 78), (13, 9, 77, 79), (82, 83, 84, 85), (84, 83, 86, 87), (87, 86, 88, 89), (89, 88, 90, 91), (73, 76, 86, 83), (81, 79, 89, 91), (76, 78, 88, 86), (77, 74, 84, 87), (74, 75, 85, 84), (409, 420, 403, 67), (483, 97, 117, 485), (410, 108, 128, 412), (482, 98, 118, 484), (103, 101, 121, 123), (100, 102, 122, 120), (104, 106, 126, 124), (97, 95, 115, 117), (107, 105, 125, 127), (57, 53, 103, 105), (407, 64, 108, 410), (69, 65, 109, 111), (408, 61, 107, 411), (56, 60, 106, 104), (16, 20, 94, 92), (67, 403, 405, 71), (20, 40, 96, 94), (68, 69, 111, 110), (41, 21, 95, 97), (49, 45, 99, 101), (114, 116, 136, 134), (131, 129, 149, 151), (118, 120, 140, 138), (128, 130, 150, 148), (121, 119, 139, 141), (125, 123, 143, 145), (112, 114, 134, 132), (130, 131, 151, 150), (122, 124, 144, 142), (411, 107, 127, 413), (95, 93, 113, 115), (102, 104, 124, 122), (110, 111, 131, 130), (92, 94, 114, 112), (105, 103, 123, 125), (101, 99, 119, 121), (108, 110, 130, 128), (98, 100, 120, 118), (111, 109, 129, 131), (94, 96, 116, 114), (135, 134, 136, 137), (133, 132, 134, 135), (487, 486, 138, 139), (139, 138, 140, 141), (141, 140, 142, 143), (143, 142, 144, 145), (145, 144, 146, 147), (149, 148, 150, 151), (415, 414, 148, 149), (127, 125, 145, 147), (117, 115, 135, 137), (124, 126, 146, 144), (120, 122, 142, 140), (123, 121, 141, 143), (484, 118, 138, 486), (412, 128, 148, 414), (485, 117, 137, 487), (413, 127, 147, 415), (115, 113, 133, 135), (158, 159, 183, 182), (416, 170, 194, 418), (488, 160, 184, 490), (165, 167, 191, 189), (154, 156, 180, 178), (166, 164, 188, 190), (157, 155, 179, 181), (170, 168, 192, 194), (153, 161, 185, 177), (169, 171, 195, 193), (160, 152, 176, 184), (51, 55, 167, 165), (62, 58, 168, 170), (55, 59, 169, 167), (67, 71, 175, 173), (33, 29, 155, 157), (409, 67, 173, 417), (70, 66, 172, 174), (24, 28, 154, 152), (478, 42, 160, 488), (28, 32, 156, 154), (71, 70, 174, 175), (29, 25, 153, 155), (32, 36, 158, 156), (177, 176, 178, 179), (179, 178, 180, 181), (181, 180, 182, 183), (176, 177, 185, 184), (490, 491, 187, 186), (186, 187, 189, 188), (188, 189, 191, 190), (190, 191, 193, 192), (192, 193, 195, 194), (418, 419, 197, 196), (196, 197, 199, 198), (489, 163, 187, 491), (417, 173, 197, 419), (156, 158, 182, 180), (168, 166, 190, 192), (175, 174, 198, 199), (159, 157, 181, 183), (167, 169, 193, 191), (152, 154, 178, 176), (163, 165, 189, 187), (173, 175, 199, 197), (155, 153, 177, 179), (164, 162, 186, 188), (174, 172, 196, 198), (204, 202, 210, 212), (205, 207, 215, 213), (202, 200, 208, 210), (31, 35, 205, 203), (35, 39, 207, 205), (30, 26, 200, 202), (38, 34, 204, 206), (39, 38, 206, 207), (208, 209, 211, 210), (212, 213, 215, 214), (210, 211, 213, 212), (201, 203, 211, 209), (200, 201, 209, 208), (206, 204, 212, 214), (207, 206, 214, 215), (203, 205, 213, 211), (248, 244, 291, 293), (218, 219, 223, 222), (242, 246, 270, 268), (220, 221, 217, 216), (218, 222, 239, 237), (237, 241, 288, 286), (224, 226, 230, 228), (217, 221, 226, 224), (223, 219, 225, 227), (243, 239, 267, 269), (234, 230, 263, 265), (227, 225, 229, 231), (300, 301, 312, 313), (228, 232, 284, 282), (297, 296, 308, 309), (218, 237, 286, 276), (228, 230, 234, 232), (231, 229, 233, 235), (237, 239, 243, 241), (229, 225, 281, 283), (226, 221, 259, 261), (220, 216, 236, 238), (239, 222, 257, 267), (231, 235, 264, 262), (219, 218, 276, 279), (238, 236, 240, 242), (246, 244, 248, 250), (224, 228, 282, 280), (242, 240, 244, 246), (241, 243, 247, 245), (230, 226, 261, 263), (245, 247, 251, 249), (221, 220, 258, 259), (225, 219, 279, 281), (296, 305, 310, 308), (306, 307, 301, 300), (250, 248, 252, 254), (249, 251, 255, 253), (257, 256, 259, 258), (259, 256, 260, 261), (263, 262, 264, 265), (261, 260, 262, 263), (257, 258, 266, 267), (269, 268, 270, 271), (267, 266, 268, 269), (273, 272, 274, 275), (271, 270, 272, 273), (223, 227, 260, 256), (227, 231, 262, 260), (247, 243, 269, 271), (250, 254, 274, 272), (238, 242, 268, 266), (246, 250, 272, 270), (222, 223, 256, 257), (220, 238, 266, 258), (255, 251, 273, 275), (251, 247, 271, 273), (277, 278, 279, 276), (279, 278, 280, 281), (281, 280, 282, 283), (283, 282, 284, 285), (277, 276, 286, 287), (287, 286, 288, 289), (289, 288, 290, 291), (291, 290, 292, 293), (293, 292, 294, 295), (236, 216, 277, 287), (233, 229, 283, 285), (305, 304, 299, 298), (241, 245, 290, 288), (240, 236, 287, 289), (244, 240, 289, 291), (249, 253, 294, 292), (245, 249, 292, 290), (252, 248, 293, 295), (216, 217, 278, 277), (217, 224, 280, 278), (296, 297, 304, 305), (302, 303, 307, 306), (375, 373, 383, 385), (307, 303, 318, 319), (311, 314, 309, 312), (310, 315, 313, 308), (313, 312, 309, 308), (315, 310, 367, 369), (306, 300, 313, 315), (304, 297, 309, 314), (311, 307, 319, 322), (301, 307, 311, 312), (299, 304, 316, 317), (372, 374, 384, 382), (316, 323, 327, 320), (314, 311, 322, 323), (304, 314, 323, 316), (326, 325, 331, 332), (325, 324, 330, 331), (322, 319, 325, 326), (319, 318, 324, 325), (317, 316, 320, 321), (323, 322, 326, 327), (329, 328, 334, 335), (332, 331, 337, 338), (327, 326, 332, 333), (51, 395, 397, 55), (320, 327, 333, 328), (321, 320, 328, 329), (354, 348, 363, 365), (334, 339, 345, 340), (333, 332, 338, 339), (328, 333, 339, 334), (59, 399, 401, 63), (331, 330, 336, 337), (341, 340, 346, 347), (344, 343, 349, 350), (337, 336, 342, 343), (338, 337, 343, 344), (335, 334, 340, 341), (339, 338, 344, 345), (55, 397, 399, 59), (346, 351, 357, 352), (345, 344, 350, 351), (340, 345, 351, 346), (335, 341, 360, 358), (343, 342, 348, 349), (354, 353, 352, 355), (355, 352, 357, 356), (349, 348, 354, 355), (350, 349, 355, 356), (347, 346, 352, 353), (351, 350, 356, 357), (359, 358, 360, 361), (363, 362, 364, 365), (361, 360, 362, 363), (342, 336, 359, 361), (353, 354, 365, 364), (348, 342, 361, 363), (347, 353, 364, 362), (341, 347, 362, 360), (310, 305, 298, 367), (306, 315, 369, 302), (465, 366, 378, 467), (75, 3, 368, 373), (85, 75, 373, 375), (371, 7, 377, 381), (82, 85, 375, 374), (499, 7, 371, 516), (467, 378, 379, 466), (379, 378, 382, 383), (383, 382, 384, 385), (377, 376, 380, 381), (373, 368, 379, 383), (6, 5, 376), (516, 371, 381, 518), (4, 370, 380, 376), (366, 372, 382, 378), (374, 375, 385, 384), (377, 6, 376), (481, 492, 393, 47), (47, 393, 395, 51), (25, 387, 391, 43), (527, 475, 389, 522), (475, 474, 388, 389), (171, 417, 419, 195), (194, 195, 419, 418), (63, 409, 417, 171), (172, 416, 418, 196), (129, 413, 415, 149), (126, 412, 414, 146), (147, 146, 414, 415), (109, 411, 413, 129), (65, 408, 411, 109), (60, 407, 410, 106), (106, 410, 412, 126), (63, 401, 420, 409), (429, 61, 408, 443), (400, 62, 406, 421), (66, 406, 416, 172), (60, 439, 442, 407), (22, 23, 432, 423), (506, 22, 423, 523), (455, 21, 422, 471), (479, 494, 435, 44), (20, 433, 436, 40), (407, 442, 440, 64), (52, 437, 438, 56), (44, 435, 434, 48), (48, 434, 437, 52), (64, 440, 441, 68), (69, 68, 441, 431), (56, 438, 439, 60), (507, 455, 471, 521), (20, 454, 470, 433), (368, 464, 466, 379), (519, 467, 466, 518), (3, 447, 464, 368), (517, 465, 467, 519), (513, 461, 463, 515), (32, 460, 462, 36), (36, 462, 463, 37), (28, 458, 460, 32), (509, 457, 459, 511), (24, 456, 458, 28), (511, 459, 461, 513), (520, 468, 457, 509), (386, 469, 456, 24), (16, 452, 454, 20), (503, 451, 453, 505), (12, 450, 452, 16), (505, 453, 455, 507), (8, 448, 450, 12), (1, 445, 448, 8), (498, 446, 449, 501), (501, 449, 451, 503), (2, 446, 447, 3), (496, 444, 465, 517), (0, 444, 445, 1), (476, 477, 472, 473), (528, 476, 473, 525), (473, 472, 474, 475), (525, 473, 475, 527), (431, 441, 533, 532), (523, 423, 476, 528), (423, 432, 477, 476), (404, 405, 531, 530), (40, 436, 494, 479), (43, 391, 492, 481), (161, 489, 491, 185), (184, 185, 491, 490), (46, 478, 488, 162), (162, 488, 490, 186), (119, 485, 487, 139), (116, 484, 486, 136), (137, 136, 486, 487), (96, 482, 484, 116), (99, 483, 485, 119), (40, 479, 482, 96), (45, 480, 483, 99), (424, 41, 480, 495), (390, 42, 478, 493), (43, 481, 489, 161), (432, 521, 529, 477), (472, 524, 526, 474), (477, 529, 524, 472), (4, 496, 517, 370), (11, 501, 503, 15), (6, 498, 501, 11), (19, 505, 507, 23), (15, 503, 505, 19), (388, 520, 509, 27), (31, 511, 513, 35), (27, 509, 511, 31), (35, 513, 515, 39), (370, 517, 519, 380), (380, 519, 518, 381), (474, 526, 520, 388), (23, 507, 521, 432), (454, 506, 523, 470), (464, 516, 518, 466), (447, 499, 516, 464), (460, 512, 514, 462), (462, 514, 515, 463), (458, 510, 512, 460), (456, 508, 510, 458), (469, 522, 508, 456), (452, 504, 506, 454), (450, 502, 504, 452), (448, 500, 502, 450), (445, 497, 500, 448), (446, 498, 499, 447), (444, 496, 497, 445), (543, 540, 550, 553), (540, 535, 544, 550), (536, 537, 547, 546), (542, 541, 551, 552), (549, 552, 562, 559), (545, 546, 556, 555), (553, 550, 560, 563), (550, 544, 554, 560), (538, 536, 546, 545), (539, 542, 552, 549), (537, 534, 548, 547), (541, 543, 553, 551), (535, 538, 545, 544), (534, 539, 549, 548), (560, 554, 555, 563), (561, 556, 557, 562), (563, 555, 556, 561), (562, 557, 558, 559), (547, 548, 558, 557), (551, 553, 563, 561), (544, 545, 555, 554), (548, 549, 559, 558), (552, 551, 561, 562), (546, 547, 557, 556), (564, 565, 567, 566), (567, 571, 575, 572), (577, 565, 581, 583), (566, 570, 568, 564), (571, 567, 565, 569), (573, 572, 575, 574), (566, 567, 572, 573), (570, 566, 573, 574), (579, 578, 577, 576), (564, 568, 579, 576), (569, 565, 577, 578), (581, 580, 582, 583), (565, 564, 580, 581), (564, 576, 582, 580), (576, 577, 583, 582), (584, 585, 587, 586), (587, 591, 595, 592), (597, 585, 601, 603), (586, 590, 588, 584), (591, 587, 585, 589), (593, 592, 595, 594), (586, 587, 592, 593), (590, 586, 593, 594), (599, 598, 597, 596), (584, 588, 599, 596), (589, 585, 597, 598), (601, 600, 602, 603), (585, 584, 600, 601), (584, 596, 602, 600), (596, 597, 603, 602)])
me_cube.materials.append(mat_material)
me_cube.use_remesh_preserve_volume = False
me_cube.use_remesh_preserve_attributes = False
me_cube.use_mirror_vertex_groups = False
me_cube.update()
me_cube_005 = bpy.data.meshes.new('Cube.005')
me_cube_005.from_pydata([(0.04926, -1.12, 0.3), (0.04926, -1.12, 0.5), (0.04926, -1.073, 0.1247), (0.04926, -1.017, 0.005118), (0.04926, -0.9571, -0.1229), (0.04926, -1.073, 0.6669), (0.04926, -1.017, 0.8032), (0.04926, -0.9571, 0.9395), (-0.04926, -1.121, 0.3), (-0.04926, -1.121, 0.5), (-0.04926, -1.073, 0.1247), (-0.04926, -1.018, 0.005118), (-0.04926, -0.9578, -0.1229), (-0.04926, -1.073, 0.6669), (-0.04926, -1.018, 0.8032), (-0.04926, -0.9578, 0.9395), (0.02832, -0.5583, 0.3), (-0.02832, -0.5583, 0.3), (0.02832, -0.5165, 0.1247), (-0.02832, -0.5165, 0.1247), (0.02832, -0.3441, -0.1173), (0.02832, -0.4331, 0.005118), (-0.02832, -0.4331, 0.005118), (-0.02832, -0.3441, -0.1173), (0.02832, -0.5583, 0.5), (-0.02832, -0.5583, 0.5), (-0.02832, -0.5165, 0.6669), (0.02832, -0.5165, 0.6669), (-0.02832, -0.3441, 0.9395), (-0.02832, -0.4331, 0.8032), (0.02832, -0.4331, 0.8032), (0.02832, -0.3441, 0.9395), (-0.04926, -0.3858, 0.9395), (0.04926, -0.3858, 0.9395), (0.04926, -0.4748, 0.8032), (-0.04926, -0.4748, 0.8032), (-0.04926, -0.5583, 0.6669), (0.04926, -0.5583, 0.6669), (-0.04926, -0.3858, -0.1173), (0.04926, -0.3858, -0.1173), (0.04926, -0.4748, 0.005118), (-0.04926, -0.4748, 0.005118), (-0.04926, -0.5583, 0.1247), (0.04926, -0.5583, 0.1247), (0.04926, -0.6, 0.5), (0.04926, -0.6, 0.3), (-0.04926, -0.6, 0.5), (-0.04926, -0.6, 0.3)], [], [(40, 3, 4, 39), (43, 2, 3, 40), (40, 39, 20, 21), (37, 44, 24, 27), (47, 46, 25, 17), (45, 43, 18, 16), (38, 41, 22, 23), (43, 40, 21, 18), (42, 47, 17, 19), (35, 32, 28, 29), (17, 25, 24, 16), (17, 16, 18, 19), (22, 21, 20, 23), (19, 18, 21, 22), (24, 25, 26, 27), (30, 29, 28, 31), (27, 26, 29, 30), (6, 34, 33, 7), (45, 0, 2, 43), (5, 37, 34, 6), (41, 42, 19, 22), (46, 36, 26, 25), (45, 44, 1, 0), (33, 34, 30, 31), (35, 14, 15, 32), (11, 41, 38, 12), (36, 13, 14, 35), (46, 9, 13, 36), (10, 42, 41, 11), (36, 35, 29, 26), (44, 45, 16, 24), (34, 37, 27, 30), (8, 47, 42, 10), (1, 44, 37, 5), (8, 9, 46, 47)])
me_cube_005.materials.append(mat_material)
me_cube_005.use_remesh_preserve_volume = False
me_cube_005.use_remesh_preserve_attributes = False
me_cube_005.use_mirror_vertex_groups = False
me_cube_005.update()
me_cube_006 = bpy.data.meshes.new('Cube.006')
me_cube_006.from_pydata([(-0.34, -1.284, 0.1284), (-0.28, -1.284, 0.1284), (-0.34, -1.304, 0.05339), (-0.28, -1.304, 0.05339), (-0.34, -1.359, -0.001512), (-0.28, -1.359, -0.001512), (-0.34, -1.434, -0.02161), (-0.28, -1.434, -0.02161), (-0.34, -1.509, -0.001512), (-0.28, -1.509, -0.001512), (-0.34, -1.564, 0.05339), (-0.28, -1.564, 0.05339), (-0.34, -1.584, 0.1284), (-0.28, -1.584, 0.1284), (-0.34, -1.564, 0.2034), (-0.28, -1.564, 0.2034), (-0.34, -1.509, 0.2583), (-0.28, -1.509, 0.2583), (-0.34, -1.434, 0.2784), (-0.28, -1.434, 0.2784), (-0.34, -1.359, 0.2583), (-0.28, -1.359, 0.2583), (-0.34, -1.304, 0.2034), (-0.28, -1.304, 0.2034)], [], [(0, 1, 3, 2), (2, 3, 5, 4), (4, 5, 7, 6), (6, 7, 9, 8), (8, 9, 11, 10), (10, 11, 13, 12), (12, 13, 15, 14), (14, 15, 17, 16), (16, 17, 19, 18), (18, 19, 21, 20), (20, 21, 23, 22), (22, 23, 1, 0), (0, 2, 4, 6, 8, 10, 12, 14, 16, 18, 20, 22)])
me_cube_006.materials.append(mat_material)
me_cube_006.use_remesh_preserve_volume = False
me_cube_006.use_remesh_preserve_attributes = False
me_cube_006.use_mirror_vertex_groups = False
me_cube_006.update()

# ---- objects
ob_cylinder_001 = bpy.data.objects.new('Cylinder.001', me_cylinder_001)
ob_cube_005 = bpy.data.objects.new('Cube.005', me_cube_007)
ob_cube_004 = bpy.data.objects.new('Cube.004', me_cube_004)
ob_cylinder = bpy.data.objects.new('Cylinder', me_cylinder)
ob_cube_003 = bpy.data.objects.new('Cube.003', me_cube_003)
ob_cube_002 = bpy.data.objects.new('Cube.002', me_cube_002)
ob_cube_001 = bpy.data.objects.new('Cube.001', me_cube_001)
ob_cube = bpy.data.objects.new('Cube', me_cube)
ob_cube_006 = bpy.data.objects.new('Cube.006', me_cube_005)
ob_cube_007 = bpy.data.objects.new('Cube.007', me_cube_006)

# ---- transforms, parenting, visibility, modifiers, constraints
ob_cylinder_001.parent = ob_cube_005
ob_cylinder_001.location = (0.0, 0.0, 0.0)
ob_cylinder_001.lineart.crease_threshold = 0.0
ob_cube_005.location = (0.0, 0.0, 0.0)
ob_cube_005.lineart.crease_threshold = 0.0
ob_cube_004.location = (0.0, -3.5, 1.4)
ob_cube_004.lineart.crease_threshold = 0.0
ob_cylinder.location = (0.0, 0.0, 0.0)
ob_cylinder.lineart.crease_threshold = 0.0
ob_cube_003.location = (0.0, 0.0, 0.0)
ob_cube_003.lineart.crease_threshold = 0.0
ob_cube_002.location = (0.0, 0.0, 0.0)
ob_cube_002.lineart.crease_threshold = 0.0
ob_cube_001.location = (0.0, 0.0, 0.0)
ob_cube_001.lock_rotations_4d = False
ob_cube_001.empty_display_type = 'ARROWS'
ob_cube_001.lineart.crease_threshold = 0.0
ob_cube.location = (0.0, 0.0, 0.0)
ob_cube.lock_rotations_4d = False
ob_cube.empty_display_type = 'ARROWS'
ob_cube.lineart.crease_threshold = 0.0
ob_cube_006.location = (0.0, -0.02449, 0.0)
ob_cube_006.lock_rotations_4d = False
ob_cube_006.empty_display_type = 'ARROWS'
ob_cube_006.lineart.crease_threshold = 0.0
ob_cube_007.location = (0.0, 0.0, 0.0)
ob_cube_007.lock_rotations_4d = False
ob_cube_007.empty_display_type = 'ARROWS'
ob_cube_007.lineart.crease_threshold = 0.0

# ---- collection membership
col_collection_1.objects.link(ob_cylinder_001)
col_collection_1.objects.link(ob_cube_005)
col_collection_1.objects.link(ob_cube_004)
col_collection_1.objects.link(ob_cylinder)
col_collection_1.objects.link(ob_cube_003)
col_collection_1.objects.link(ob_cube_002)
col_collection_1.objects.link(ob_cube_001)
col_collection_1.objects.link(ob_cube)
col_collection_1.objects.link(ob_cube_006)
col_collection_1.objects.link(ob_cube_007)

# ---- scene / render settings (as saved in the file)
scene.frame_start = 1; scene.frame_end = 250; scene.frame_set(1)
scene.render.engine = 'BLENDER_EEVEE_NEXT'
scene.render.resolution_percentage = 50
scene.render.dither_intensity = 0.0
scene.cycles.use_denoising = False
scene.cycles.samples = 128
scene.cycles.sampling_pattern = 'TABULATED_SOBOL'
scene.cycles.light_sampling_threshold = 0.0
scene.cycles.use_adaptive_sampling = False
scene.cycles.use_light_tree = False
scene.cycles.blur_glossy = 0.0
scene.cycles.sample_clamp_indirect = 0.0
scene.view_settings.view_transform = 'Standard'
bpy.context.view_layer.update()

# ---- added for rendering (the .blend has no active camera and no usable light): camera, sun
cam_auto = bpy.data.cameras.new('AutoCamera')
cam_auto.lens = 50.0
cam_auto.sensor_width = 36.0
cam_auto.clip_end = 1000.0
ob_auto_camera = bpy.data.objects.new('AutoCamera', cam_auto)
scene.collection.objects.link(ob_auto_camera)
ob_auto_camera.location = (10.1092, -12.2099, 7.94048)
ob_auto_camera.rotation_euler = (1.09748, -7.21219e-08, 0.694738)
scene.camera = ob_auto_camera
light_auto_sun = bpy.data.lights.new('AutoSun', 'SUN')
light_auto_sun.energy = 3.0
light_auto_sun.angle = 0.0523599
ob_auto_sun = bpy.data.objects.new('AutoSun', light_auto_sun)
scene.collection.objects.link(ob_auto_sun)
ob_auto_sun.rotation_euler = (0.872665, 0.174533, 0.523599)
bpy.context.view_layer.update()
